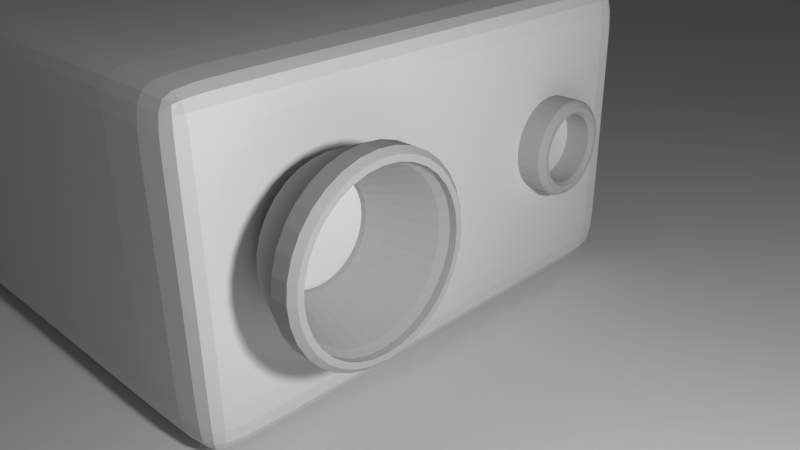 # Source: battery.blend  (saved by Blender 2.68.0; exported with 4.5.12 LTS)
import bpy
from mathutils import Matrix  # noqa: F401  (used for matrix-valued properties, if any)

bpy.ops.wm.read_factory_settings(use_empty=True)
scene = bpy.context.scene
scene.name = 'Scene'

# ---- collections
col_collection_1 = bpy.data.collections.new('Collection 1'); scene.collection.children.link(col_collection_1)

# ---- materials (node trees are filled in below, after node groups)
mat_battery = bpy.data.materials.new('battery')
mat_battery.alpha_threshold = 0.0
mat_battery.use_transparent_shadow = False
mat_battery.roughness = 0.5
mat_battery.line_color = (0.0, 0.0, 0.0, 1.0)
mat_kontakte = bpy.data.materials.new('kontakte')
mat_kontakte.alpha_threshold = 0.0
mat_kontakte.use_transparent_shadow = False
mat_kontakte.diffuse_color = (0.5071, 0.5071, 0.5071, 1.0)
mat_kontakte.roughness = 0.5
mat_kontakte.specular_intensity = 1.0
mat_kontakte.line_color = (0.0, 0.0, 0.0, 1.0)

# ---- material node trees

# ---- world
world_world = bpy.data.worlds.new('World'); scene.world = world_world
world_world.color = (0.05088, 0.05088, 0.05088)
world_world.use_sun_shadow = False
world_world.sun_shadow_jitter_overblur = 0.0
world_world.cycles.sampling_method = 'MANUAL'
world_world.cycles.sample_map_resolution = 256

# ---- cameras
cam_camera = bpy.data.cameras.new('Camera')
cam_camera.clip_end = 100.0
cam_camera.lens = 35.0
cam_camera.sensor_width = 32.0
cam_camera.sensor_height = 18.0
cam_camera.ortho_scale = 7.314
cam_camera.dof.focus_distance = 0.0
cam_camera.dof.aperture_fstop = 128.0

# ---- lights
light_lamp = bpy.data.lights.new('Lamp', 'POINT')
light_lamp.transmission_factor = 0.0
light_lamp.cutoff_distance = 30.0
light_lamp.energy = 100.0
light_lamp.shadow_buffer_clip_start = 1.001
light_lamp.shadow_soft_size = 0.1
light_lamp.shadow_maximum_resolution = 0.006
light_lamp.use_absolute_resolution = True
light_lamp.cycles.use_multiple_importance_sampling = False

# ---- meshes
me_plane = bpy.data.meshes.new('Plane')
me_plane.from_pydata([(1.0, -1.0, 0.0), (-1.0, -1.0, 0.0), (1.0, 1.0, 0.0), (-1.0, 1.0, 0.0)], [], [(1, 0, 2, 3)])
me_plane.use_remesh_preserve_volume = False
me_plane.use_remesh_preserve_attributes = False
me_plane.use_mirror_vertex_groups = False
me_plane.update()
me_cube = bpy.data.meshes.new('Cube')
me_cube.from_pydata([(-0.7798, -1.0, -0.9015), (-0.7798, 1.0, -0.9015), (0.7761, 1.0, -0.9015), (0.7761, -1.0, -0.9015), (-0.7798, -1.0, 0.902), (-0.7798, 1.0, 0.902), (0.7761, 1.0, 0.902), (0.7761, -1.0, 0.902), (-0.7798, -0.855, 0.902), (-0.7798, -0.855, -0.9015), (0.7761, -0.855, 0.902), (0.7761, -0.855, -0.9015), (0.6004, 1.0, 0.902), (0.6004, 1.0, -0.9015), (0.6004, -1.0, 0.902), (0.6004, -1.0, -0.9015), (0.6004, -0.855, -0.9015), (0.6004, -0.855, 0.902), (-0.7798, 0.8656, 0.902), (0.7761, 0.8656, -0.9015), (-0.7798, 0.8656, -0.9015), (0.7761, 0.8656, 0.902), (0.6004, 0.8656, -0.9015), (0.6004, 0.8656, 0.902), (-0.6341, 1.0, -0.9015), (-0.6341, -1.0, 0.902), (-0.6341, -0.855, 0.902), (-0.6341, 1.0, 0.902), (-0.6341, -1.0, -0.9015), (-0.6341, -0.855, -0.9015), (-0.6341, 0.8656, 0.902), (-0.6341, 0.8656, -0.9015), (-0.7798, 1.0, 0.5799), (-0.7798, -1.0, 0.5799), (0.7761, 1.0, 0.5799), (0.7761, -1.0, 0.5799), (-0.7798, -0.855, 0.5799), (0.7761, -0.855, 0.5799), (0.6004, 1.0, 0.5799), (0.6004, -1.0, 0.5799), (-0.7798, 0.8656, 0.5799), (0.7761, 0.8656, 0.5799), (-0.6341, -1.0, 0.5799), (-0.6341, 1.0, 0.5799), (-0.7798, 1.0, -0.5694), (0.7761, 1.0, -0.5694), (0.7761, -1.0, -0.5694), (-0.7798, -0.855, -0.5694), (0.7761, -0.855, -0.5694), (0.6004, 1.0, -0.5694), (0.6004, -1.0, -0.5694), (-0.7798, 0.8656, -0.5694), (0.7761, 0.8656, -0.5694), (-0.6341, -1.0, -0.5694), (-0.6341, 1.0, -0.5694), (-0.7798, -1.0, -0.5694)], [], [(51, 44, 1, 20), (49, 45, 2, 13), (48, 46, 3, 11), (53, 55, 0, 28), (22, 13, 2, 19), (30, 27, 5, 18), (55, 47, 9, 0), (52, 48, 11, 19), (15, 16, 11, 3), (25, 26, 8, 4), (54, 49, 13, 24), (46, 50, 15, 3), (31, 24, 13, 22), (21, 6, 12, 23), (28, 29, 16, 15), (7, 10, 17, 14), (47, 51, 20, 9), (16, 22, 19, 11), (26, 30, 18, 8), (45, 52, 19, 2), (29, 31, 22, 16), (10, 21, 23, 17), (50, 53, 28, 15), (23, 12, 27, 30), (14, 17, 26, 25), (44, 54, 24, 1), (20, 1, 24, 31), (0, 9, 29, 28), (17, 23, 30, 26), (9, 20, 31, 29), (18, 5, 32, 40), (12, 6, 34, 38), (10, 7, 35, 37), (25, 4, 33, 42), (4, 8, 36, 33), (21, 10, 37, 41), (27, 12, 38, 43), (7, 14, 39, 35), (8, 18, 40, 36), (6, 21, 41, 34), (14, 25, 42, 39), (5, 27, 43, 32), (40, 32, 44, 51), (38, 34, 45, 49), (37, 35, 46, 48), (42, 33, 55, 53), (33, 36, 47, 55), (41, 37, 48, 52), (43, 38, 49, 54), (35, 39, 50, 46), (36, 40, 51, 47), (34, 41, 52, 45), (39, 42, 53, 50), (32, 43, 54, 44)])
_uv = me_cube.uv_layers.new(name='UVMap')
_uv.uv.foreach_set('vector', [0.5243, 0.08642, 0.5243, 0.02233, 0.5653, 0.0218, 0.5654, 0.08589, 0.5665, 0.4287, 0.5816, 0.4288, 0.5816, 0.4535, 0.5664, 0.4534, 0.8556, 0.9199, 0.8557, 0.9909, 0.8236, 0.9915, 0.8236, 0.9204, 0.8898, 0.8036, 0.8898, 0.7949, 0.907, 0.7948, 0.907, 0.8036, 0.8398, 0.06629, 0.8397, -0.0006809, 0.8764, -0.001026, 0.8765, 0.06595, 0.3231, 0.06653, 0.323, 0.0002599, 0.3568, -2.335e-05, 0.3569, 0.06625, 0.525, 0.9758, 0.5249, 0.9067, 0.566, 0.9062, 0.566, 0.9753, 0.8552, 0.07686, 0.8556, 0.9199, 0.8236, 0.9204, 0.8231, 0.07741, 0.8407, 0.9957, 0.8407, 0.9235, 0.8773, 0.9232, 0.8774, 0.9954, 0.3241, 0.9862, 0.3241, 0.9147, 0.3578, 0.9144, 0.3579, 0.9859, 0.4599, 0.4284, 0.5665, 0.4287, 0.5664, 0.4534, 0.4598, 0.4531, 0.8901, 0.8883, 0.89, 0.8777, 0.9072, 0.8777, 0.9073, 0.8882, 0.5822, 0.06872, 0.5822, 0.001744, 0.8397, -0.0006809, 0.8398, 0.06629, -0.003667, 0.06927, -0.003741, 0.003001, 0.03698, 0.00266, 0.03705, 0.06893, 0.5832, 0.9982, 0.5831, 0.9259, 0.8407, 0.9235, 0.8407, 0.9957, -0.002635, 0.9889, -0.002715, 0.9175, 0.03801, 0.9171, 0.03809, 0.9886, 0.5249, 0.9067, 0.5243, 0.08642, 0.5654, 0.08589, 0.566, 0.9062, 0.8407, 0.9235, 0.8398, 0.06629, 0.8765, 0.06595, 0.8773, 0.9232, 0.3241, 0.9147, 0.3231, 0.06653, 0.3569, 0.06625, 0.3578, 0.9144, 0.8551, 0.01099, 0.8552, 0.07686, 0.8231, 0.07741, 0.8231, 0.01155, 0.5831, 0.9259, 0.5822, 0.06872, 0.8398, 0.06629, 0.8407, 0.9235, -0.002715, 0.9175, -0.003667, 0.06927, 0.03705, 0.06893, 0.03801, 0.9171, 0.89, 0.8777, 0.8898, 0.8036, 0.907, 0.8036, 0.9072, 0.8777, 0.03705, 0.06893, 0.03698, 0.00266, 0.323, 0.0002599, 0.3231, 0.06653, 0.03809, 0.9886, 0.03801, 0.9171, 0.3241, 0.9147, 0.3241, 0.9862, 0.4473, 0.4283, 0.4599, 0.4284, 0.4598, 0.4531, 0.4472, 0.4531, 0.5518, 0.06901, 0.5518, 0.00203, 0.5822, 0.001744, 0.5822, 0.06872, 0.5528, 0.9984, 0.5527, 0.9262, 0.5831, 0.9259, 0.5832, 0.9982, 0.03801, 0.9171, 0.03705, 0.06893, 0.3231, 0.06653, 0.3241, 0.9147, 0.5527, 0.9262, 0.5518, 0.06901, 0.5822, 0.06872, 0.5831, 0.9259, 0.3424, 0.08881, 0.3423, 0.02472, 0.3821, 0.0242, 0.3822, 0.08829, 0.5668, 0.3191, 0.582, 0.3191, 0.5819, 0.3431, 0.5667, 0.3431, 0.9977, 0.9174, 0.9978, 0.9885, 0.9667, 0.989, 0.9666, 0.918, 0.8136, 0.8038, 0.8136, 0.7951, 0.8302, 0.795, 0.8303, 0.8038, 0.343, 0.9782, 0.343, 0.9091, 0.3828, 0.9086, 0.3828, 0.9777, 0.9973, 0.07441, 0.9977, 0.9174, 0.9666, 0.918, 0.9662, 0.07495, 0.4602, 0.3188, 0.5668, 0.3191, 0.5667, 0.3431, 0.4601, 0.3428, 0.8138, 0.8885, 0.8138, 0.878, 0.8305, 0.8779, 0.8305, 0.8885, 0.343, 0.9091, 0.3424, 0.08881, 0.3822, 0.08829, 0.3828, 0.9086, 0.9972, 0.008542, 0.9973, 0.07441, 0.9662, 0.07495, 0.9661, 0.009079, 0.8138, 0.878, 0.8136, 0.8038, 0.8303, 0.8038, 0.8305, 0.8779, 0.4476, 0.3187, 0.4602, 0.3188, 0.4601, 0.3428, 0.4475, 0.3427, 0.3822, 0.08829, 0.3821, 0.0242, 0.5243, 0.02233, 0.5243, 0.08642, 0.5667, 0.3431, 0.5819, 0.3431, 0.5816, 0.4288, 0.5665, 0.4287, 0.9666, 0.918, 0.9667, 0.989, 0.8557, 0.9909, 0.8556, 0.9199, 0.8303, 0.8038, 0.8302, 0.795, 0.8898, 0.7949, 0.8898, 0.8036, 0.3828, 0.9777, 0.3828, 0.9086, 0.5249, 0.9067, 0.525, 0.9758, 0.9662, 0.07495, 0.9666, 0.918, 0.8556, 0.9199, 0.8552, 0.07686, 0.4601, 0.3428, 0.5667, 0.3431, 0.5665, 0.4287, 0.4599, 0.4284, 0.8305, 0.8885, 0.8305, 0.8779, 0.89, 0.8777, 0.8901, 0.8883, 0.3828, 0.9086, 0.3822, 0.08829, 0.5243, 0.08642, 0.5249, 0.9067, 0.9661, 0.009079, 0.9662, 0.07495, 0.8552, 0.07686, 0.8551, 0.01099, 0.8305, 0.8779, 0.8303, 0.8038, 0.8898, 0.8036, 0.89, 0.8777, 0.4475, 0.3427, 0.4601, 0.3428, 0.4599, 0.4284, 0.4473, 0.4283])
me_cube.materials.append(mat_battery)
me_cube.use_remesh_preserve_volume = False
me_cube.use_remesh_preserve_attributes = False
me_cube.use_mirror_vertex_groups = False
me_cube.update()
me_cube_002 = bpy.data.meshes.new('Cube.002')
me_cube_002.from_pydata([(-0.4105, -1.095, 0.7221), (-0.4504, -1.095, 0.726), (-0.4504, -1.063, 0.6957), (-0.4164, -1.063, 0.6923), (-0.3837, -1.063, 0.6824), (-0.3536, -1.063, 0.6663), (-0.3272, -1.063, 0.6446), (-0.3055, -1.063, 0.6182), (-0.2894, -1.063, 0.5881), (-0.2795, -1.063, 0.5554), (-0.2761, -1.063, 0.5214), (-0.2795, -1.063, 0.4874), (-0.2894, -1.063, 0.4547), (-0.3055, -1.063, 0.4245), (-0.3272, -1.063, 0.3981), (-0.3536, -1.063, 0.3764), (-0.3837, -1.063, 0.3603), (-0.4164, -1.063, 0.3504), (-0.4504, -1.063, 0.3471), (-0.4844, -1.063, 0.3504), (-0.5171, -1.063, 0.3603), (-0.5473, -1.063, 0.3764), (-0.5737, -1.063, 0.3981), (-0.5953, -1.063, 0.4245), (-0.6115, -1.063, 0.4547), (-0.6214, -1.063, 0.4874), (-0.6247, -1.063, 0.5214), (-0.6214, -1.063, 0.5554), (-0.6115, -1.063, 0.5881), (-0.5953, -1.063, 0.6182), (-0.5737, -1.063, 0.6446), (-0.5473, -1.063, 0.6663), (-0.5171, -1.063, 0.6824), (-0.4844, -1.063, 0.6923), (-0.3721, -1.095, 0.7104), (-0.3367, -1.095, 0.6915), (-0.3057, -1.095, 0.6661), (-0.2803, -1.095, 0.635), (-0.2614, -1.095, 0.5997), (-0.2497, -1.095, 0.5613), (-0.2458, -1.095, 0.5214), (-0.2497, -1.095, 0.4814), (-0.2614, -1.095, 0.4431), (-0.2803, -1.095, 0.4077), (-0.3057, -1.095, 0.3767), (-0.3367, -1.095, 0.3512), (-0.3721, -1.095, 0.3323), (-0.4105, -1.095, 0.3207), (-0.4504, -1.095, 0.3167), (-0.4903, -1.095, 0.3207), (-0.5287, -1.095, 0.3323), (-0.5641, -1.095, 0.3512), (-0.5951, -1.095, 0.3767), (-0.6206, -1.095, 0.4077), (-0.6395, -1.095, 0.4431), (-0.6511, -1.095, 0.4814), (-0.655, -1.095, 0.5214), (-0.6511, -1.095, 0.5613), (-0.6395, -1.095, 0.5997), (-0.6206, -1.095, 0.635), (-0.5951, -1.095, 0.6661), (-0.5641, -1.095, 0.6915), (-0.5287, -1.095, 0.7104), (-0.4903, -1.095, 0.7221), (-0.4015, -1.204, 0.7675), (-0.4504, -1.204, 0.7723), (-0.3544, -1.204, 0.7532), (-0.311, -1.204, 0.73), (-0.273, -1.204, 0.6988), (-0.2417, -1.204, 0.6608), (-0.2186, -1.204, 0.6174), (-0.2043, -1.204, 0.5703), (-0.1994, -1.204, 0.5214), (-0.2043, -1.204, 0.4724), (-0.2186, -1.204, 0.4253), (-0.2417, -1.204, 0.3819), (-0.273, -1.204, 0.3439), (-0.311, -1.204, 0.3127), (-0.3544, -1.204, 0.2895), (-0.4015, -1.204, 0.2752), (-0.4504, -1.204, 0.2704), (-0.4994, -1.204, 0.2752), (-0.5465, -1.204, 0.2895), (-0.5899, -1.204, 0.3127), (-0.6279, -1.204, 0.3439), (-0.6591, -1.204, 0.3819), (-0.6823, -1.204, 0.4253), (-0.6966, -1.204, 0.4724), (-0.7014, -1.204, 0.5214), (-0.6966, -1.204, 0.5703), (-0.6823, -1.204, 0.6174), (-0.6591, -1.204, 0.6608), (-0.6279, -1.204, 0.6988), (-0.5899, -1.204, 0.73), (-0.5465, -1.204, 0.7532), (-0.4994, -1.204, 0.7675), (-0.4015, -1.251, 0.7675), (-0.4504, -1.251, 0.7723), (-0.3544, -1.251, 0.7532), (-0.311, -1.251, 0.73), (-0.273, -1.251, 0.6988), (-0.2417, -1.251, 0.6608), (-0.2186, -1.251, 0.6174), (-0.2043, -1.251, 0.5703), (-0.1994, -1.251, 0.5214), (-0.2043, -1.251, 0.4724), (-0.2186, -1.251, 0.4253), (-0.2417, -1.251, 0.3819), (-0.273, -1.251, 0.3439), (-0.311, -1.251, 0.3127), (-0.3544, -1.251, 0.2895), (-0.4015, -1.251, 0.2752), (-0.4504, -1.251, 0.2704), (-0.4994, -1.251, 0.2752), (-0.5465, -1.251, 0.2895), (-0.5899, -1.251, 0.3127), (-0.6279, -1.251, 0.3439), (-0.6591, -1.251, 0.3819), (-0.6823, -1.251, 0.4253), (-0.6966, -1.251, 0.4724), (-0.7014, -1.251, 0.5214), (-0.6966, -1.251, 0.5703), (-0.6823, -1.251, 0.6174), (-0.6591, -1.251, 0.6608), (-0.6279, -1.251, 0.6988), (-0.5899, -1.251, 0.73), (-0.5465, -1.251, 0.7532), (-0.4994, -1.251, 0.7675), (-0.4043, -1.266, 0.753), (-0.4504, -1.266, 0.7576), (-0.36, -1.266, 0.7396), (-0.3192, -1.266, 0.7178), (-0.2834, -1.266, 0.6884), (-0.254, -1.266, 0.6526), (-0.2322, -1.266, 0.6118), (-0.2188, -1.266, 0.5674), (-0.2142, -1.266, 0.5214), (-0.2188, -1.266, 0.4753), (-0.2322, -1.266, 0.431), (-0.254, -1.266, 0.3901), (-0.2834, -1.266, 0.3544), (-0.3192, -1.266, 0.325), (-0.36, -1.266, 0.3032), (-0.4043, -1.266, 0.2897), (-0.4504, -1.266, 0.2852), (-0.4965, -1.266, 0.2897), (-0.5408, -1.266, 0.3032), (-0.5816, -1.266, 0.325), (-0.6174, -1.266, 0.3544), (-0.6468, -1.266, 0.3901), (-0.6686, -1.266, 0.431), (-0.6821, -1.266, 0.4753), (-0.6866, -1.266, 0.5214), (-0.6821, -1.266, 0.5674), (-0.6686, -1.266, 0.6118), (-0.6468, -1.266, 0.6526), (-0.6174, -1.266, 0.6884), (-0.5816, -1.266, 0.7178), (-0.5408, -1.266, 0.7396), (-0.4965, -1.266, 0.753), (-0.4075, -1.266, 0.7369), (-0.4504, -1.266, 0.7411), (-0.3663, -1.266, 0.7244), (-0.3283, -1.266, 0.7041), (-0.295, -1.266, 0.6768), (-0.2677, -1.266, 0.6435), (-0.2474, -1.266, 0.6055), (-0.2349, -1.266, 0.5642), (-0.2306, -1.266, 0.5214), (-0.2349, -1.266, 0.4785), (-0.2474, -1.266, 0.4373), (-0.2677, -1.266, 0.3993), (-0.295, -1.266, 0.366), (-0.3283, -1.266, 0.3386), (-0.3663, -1.266, 0.3183), (-0.4075, -1.266, 0.3058), (-0.4504, -1.266, 0.3016), (-0.4933, -1.266, 0.3058), (-0.5345, -1.266, 0.3183), (-0.5725, -1.266, 0.3386), (-0.6058, -1.266, 0.366), (-0.6332, -1.266, 0.3993), (-0.6535, -1.266, 0.4373), (-0.666, -1.266, 0.4785), (-0.6702, -1.266, 0.5214), (-0.666, -1.266, 0.5642), (-0.6535, -1.266, 0.6055), (-0.6332, -1.266, 0.6435), (-0.6058, -1.266, 0.6768), (-0.5725, -1.266, 0.7041), (-0.5345, -1.266, 0.7244), (-0.4933, -1.266, 0.7369), (-0.4075, -1.246, 0.7369), (-0.4504, -1.246, 0.7411), (-0.3663, -1.246, 0.7244), (-0.3283, -1.246, 0.7041), (-0.295, -1.246, 0.6768), (-0.2677, -1.246, 0.6435), (-0.2474, -1.246, 0.6055), (-0.2349, -1.246, 0.5642), (-0.2306, -1.246, 0.5214), (-0.2349, -1.246, 0.4785), (-0.2474, -1.246, 0.4373), (-0.2677, -1.246, 0.3993), (-0.295, -1.246, 0.366), (-0.3283, -1.246, 0.3386), (-0.3663, -1.246, 0.3183), (-0.4075, -1.246, 0.3058), (-0.4504, -1.246, 0.3016), (-0.4933, -1.246, 0.3058), (-0.5345, -1.246, 0.3183), (-0.5725, -1.246, 0.3386), (-0.6058, -1.246, 0.366), (-0.6332, -1.246, 0.3993), (-0.6535, -1.246, 0.4373), (-0.666, -1.246, 0.4785), (-0.6702, -1.246, 0.5214), (-0.666, -1.246, 0.5642), (-0.6535, -1.246, 0.6055), (-0.6332, -1.246, 0.6435), (-0.6058, -1.246, 0.6768), (-0.5725, -1.246, 0.7041), (-0.5345, -1.246, 0.7244), (-0.4933, -1.246, 0.7369), (-0.41, -1.225, 0.7244), (-0.4504, -1.225, 0.7284), (-0.3712, -1.225, 0.7126), (-0.3354, -1.225, 0.6935), (-0.304, -1.225, 0.6677), (-0.2783, -1.225, 0.6364), (-0.2592, -1.225, 0.6006), (-0.2474, -1.225, 0.5618), (-0.2434, -1.225, 0.5214), (-0.2474, -1.225, 0.481), (-0.2592, -1.225, 0.4421), (-0.2783, -1.225, 0.4064), (-0.304, -1.225, 0.375), (-0.3354, -1.225, 0.3492), (-0.3712, -1.225, 0.3301), (-0.41, -1.225, 0.3183), (-0.4504, -1.225, 0.3144), (-0.4908, -1.225, 0.3183), (-0.5296, -1.225, 0.3301), (-0.5654, -1.225, 0.3492), (-0.5968, -1.225, 0.375), (-0.6225, -1.225, 0.4064), (-0.6417, -1.225, 0.4421), (-0.6535, -1.225, 0.481), (-0.6574, -1.225, 0.5214), (-0.6535, -1.225, 0.5618), (-0.6417, -1.225, 0.6006), (-0.6225, -1.225, 0.6364), (-0.5968, -1.225, 0.6677), (-0.5654, -1.225, 0.6935), (-0.5296, -1.225, 0.7126), (-0.4908, -1.225, 0.7244), (-0.4163, -1.141, 0.693), (-0.4504, -1.141, 0.6963), (-0.3835, -1.141, 0.683), (-0.3532, -1.141, 0.6668), (-0.3267, -1.141, 0.6451), (-0.3049, -1.141, 0.6186), (-0.2888, -1.141, 0.5883), (-0.2788, -1.141, 0.5555), (-0.2755, -1.141, 0.5214), (-0.2788, -1.141, 0.4872), (-0.2888, -1.141, 0.4544), (-0.3049, -1.141, 0.4242), (-0.3267, -1.141, 0.3976), (-0.3532, -1.141, 0.3759), (-0.3835, -1.141, 0.3597), (-0.4163, -1.141, 0.3498), (-0.4504, -1.141, 0.3464), (-0.4846, -1.141, 0.3498), (-0.5174, -1.141, 0.3597), (-0.5476, -1.141, 0.3759), (-0.5741, -1.141, 0.3976), (-0.5959, -1.141, 0.4242), (-0.6121, -1.141, 0.4544), (-0.622, -1.141, 0.4872), (-0.6254, -1.141, 0.5214), (-0.622, -1.141, 0.5555), (-0.6121, -1.141, 0.5883), (-0.5959, -1.141, 0.6186), (-0.5741, -1.141, 0.6451), (-0.5476, -1.141, 0.6668), (-0.5174, -1.141, 0.683), (-0.4846, -1.141, 0.693), (-0.4228, -1.054, 0.6603), (-0.4504, -1.054, 0.663), (-0.3962, -1.054, 0.6523), (-0.3717, -1.054, 0.6392), (-0.3502, -1.054, 0.6215), (-0.3326, -1.054, 0.6001), (-0.3195, -1.054, 0.5756), (-0.3115, -1.054, 0.549), (-0.3087, -1.054, 0.5214), (-0.3115, -1.054, 0.4937), (-0.3195, -1.054, 0.4671), (-0.3326, -1.054, 0.4427), (-0.3502, -1.054, 0.4212), (-0.3717, -1.054, 0.4036), (-0.3962, -1.054, 0.3905), (-0.4228, -1.054, 0.3824), (-0.4504, -1.054, 0.3797), (-0.4781, -1.054, 0.3824), (-0.5046, -1.054, 0.3905), (-0.5291, -1.054, 0.4036), (-0.5506, -1.054, 0.4212), (-0.5682, -1.054, 0.4427), (-0.5813, -1.054, 0.4671), (-0.5894, -1.054, 0.4937), (-0.5921, -1.054, 0.5214), (-0.5894, -1.054, 0.549), (-0.5813, -1.054, 0.5756), (-0.5682, -1.054, 0.6001), (-0.5506, -1.054, 0.6215), (-0.5291, -1.054, 0.6392), (-0.5046, -1.054, 0.6523), (-0.4781, -1.054, 0.6603), (-0.4228, -1.003, 0.6603), (-0.4504, -1.003, 0.663), (-0.3962, -1.003, 0.6523), (-0.3717, -1.003, 0.6392), (-0.3502, -1.003, 0.6215), (-0.3326, -1.003, 0.6001), (-0.3195, -1.003, 0.5756), (-0.3115, -1.003, 0.549), (-0.3087, -1.003, 0.5214), (-0.3115, -1.003, 0.4937), (-0.3195, -1.003, 0.4671), (-0.3326, -1.003, 0.4427), (-0.3502, -1.003, 0.4212), (-0.3717, -1.003, 0.4036), (-0.3962, -1.003, 0.3905), (-0.4228, -1.003, 0.3824), (-0.4504, -1.003, 0.3797), (-0.4781, -1.003, 0.3824), (-0.5046, -1.003, 0.3905), (-0.5291, -1.003, 0.4036), (-0.5506, -1.003, 0.4212), (-0.5682, -1.003, 0.4427), (-0.5813, -1.003, 0.4671), (-0.5894, -1.003, 0.4937), (-0.5921, -1.003, 0.5214), (-0.5894, -1.003, 0.549), (-0.5813, -1.003, 0.5756), (-0.5682, -1.003, 0.6001), (-0.5506, -1.003, 0.6215), (-0.5291, -1.003, 0.6392), (-0.5046, -1.003, 0.6523), (-0.4781, -1.003, 0.6603), (0.4494, -1.017, 0.6317), (0.4225, -1.017, 0.6343), (0.4225, -1.017, 0.6867), (0.4597, -1.017, 0.683), (0.4954, -1.017, 0.6722), (0.5283, -1.017, 0.6546), (0.5571, -1.017, 0.6309), (0.5808, -1.017, 0.6021), (0.5984, -1.017, 0.5691), (0.6092, -1.017, 0.5334), (0.6129, -1.017, 0.4963), (0.6092, -1.017, 0.4592), (0.5984, -1.017, 0.4235), (0.5808, -1.017, 0.3906), (0.5571, -1.017, 0.3617), (0.5283, -1.017, 0.338), (0.4954, -1.017, 0.3204), (0.4597, -1.017, 0.3096), (0.4225, -1.017, 0.306), (0.3854, -1.017, 0.3096), (0.3497, -1.017, 0.3204), (0.3168, -1.017, 0.338), (0.2879, -1.017, 0.3617), (0.2643, -1.017, 0.3906), (0.2467, -1.017, 0.4235), (0.2358, -1.017, 0.4592), (0.2322, -1.017, 0.4963), (0.2358, -1.017, 0.5334), (0.2467, -1.017, 0.5691), (0.2643, -1.017, 0.6021), (0.2879, -1.017, 0.6309), (0.3168, -1.017, 0.6546), (0.3497, -1.017, 0.6722), (0.3854, -1.017, 0.683), (0.4753, -1.017, 0.6238), (0.4992, -1.017, 0.6111), (0.5201, -1.017, 0.5939), (0.5373, -1.017, 0.573), (0.55, -1.017, 0.5491), (0.5579, -1.017, 0.5232), (0.5605, -1.017, 0.4963), (0.5579, -1.017, 0.4694), (0.55, -1.017, 0.4435), (0.5373, -1.017, 0.4196), (0.5201, -1.017, 0.3987), (0.4992, -1.017, 0.3815), (0.4753, -1.017, 0.3688), (0.4494, -1.017, 0.3609), (0.4225, -1.017, 0.3583), (0.3956, -1.017, 0.3609), (0.3697, -1.017, 0.3688), (0.3458, -1.017, 0.3815), (0.3249, -1.017, 0.3987), (0.3078, -1.017, 0.4196), (0.295, -1.017, 0.4435), (0.2872, -1.017, 0.4694), (0.2845, -1.017, 0.4963), (0.2872, -1.017, 0.5232), (0.295, -1.017, 0.5491), (0.3078, -1.017, 0.573), (0.3249, -1.017, 0.5939), (0.3458, -1.017, 0.6111), (0.3697, -1.017, 0.6238), (0.3956, -1.017, 0.6317), (0.4494, -1.107, 0.6317), (0.4225, -1.107, 0.6343), (0.4753, -1.107, 0.6238), (0.4992, -1.107, 0.6111), (0.5201, -1.107, 0.5939), (0.5373, -1.107, 0.573), (0.55, -1.107, 0.5491), (0.5579, -1.107, 0.5232), (0.5605, -1.107, 0.4963), (0.5579, -1.107, 0.4694), (0.55, -1.107, 0.4435), (0.5373, -1.107, 0.4196), (0.5201, -1.107, 0.3987), (0.4992, -1.107, 0.3815), (0.4753, -1.107, 0.3688), (0.4494, -1.107, 0.3609), (0.4225, -1.107, 0.3583), (0.3956, -1.107, 0.3609), (0.3697, -1.107, 0.3688), (0.3458, -1.107, 0.3815), (0.3249, -1.107, 0.3987), (0.3078, -1.107, 0.4196), (0.295, -1.107, 0.4435), (0.2872, -1.107, 0.4694), (0.2845, -1.107, 0.4963), (0.2872, -1.107, 0.5232), (0.295, -1.107, 0.5491), (0.3078, -1.107, 0.573), (0.3249, -1.107, 0.5939), (0.3458, -1.107, 0.6111), (0.3697, -1.107, 0.6238), (0.3956, -1.107, 0.6317), (0.4485, -1.114, 0.6268), (0.4225, -1.114, 0.6293), (0.4734, -1.114, 0.6192), (0.4964, -1.114, 0.6069), (0.5166, -1.114, 0.5904), (0.5331, -1.114, 0.5702), (0.5454, -1.114, 0.5472), (0.553, -1.114, 0.5223), (0.5555, -1.114, 0.4963), (0.553, -1.114, 0.4704), (0.5454, -1.114, 0.4454), (0.5331, -1.114, 0.4224), (0.5166, -1.114, 0.4023), (0.4964, -1.114, 0.3857), (0.4734, -1.114, 0.3734), (0.4485, -1.114, 0.3659), (0.4225, -1.114, 0.3633), (0.3966, -1.114, 0.3659), (0.3716, -1.114, 0.3734), (0.3486, -1.114, 0.3857), (0.3285, -1.114, 0.4023), (0.3119, -1.114, 0.4224), (0.2996, -1.114, 0.4454), (0.2921, -1.114, 0.4704), (0.2895, -1.114, 0.4963), (0.2921, -1.114, 0.5223), (0.2996, -1.114, 0.5472), (0.3119, -1.114, 0.5702), (0.3285, -1.114, 0.5904), (0.3486, -1.114, 0.6069), (0.3716, -1.114, 0.6192), (0.3966, -1.114, 0.6268), (0.4461, -1.121, 0.6148), (0.4225, -1.121, 0.6172), (0.4688, -1.121, 0.608), (0.4897, -1.121, 0.5968), (0.508, -1.121, 0.5818), (0.523, -1.121, 0.5634), (0.5342, -1.121, 0.5426), (0.541, -1.121, 0.5199), (0.5434, -1.121, 0.4963), (0.541, -1.121, 0.4727), (0.5342, -1.121, 0.4501), (0.523, -1.121, 0.4292), (0.508, -1.121, 0.4109), (0.4897, -1.121, 0.3958), (0.4688, -1.121, 0.3847), (0.4461, -1.121, 0.3778), (0.4225, -1.121, 0.3755), (0.3989, -1.121, 0.3778), (0.3763, -1.121, 0.3847), (0.3554, -1.121, 0.3958), (0.3371, -1.121, 0.4109), (0.322, -1.121, 0.4292), (0.3109, -1.121, 0.4501), (0.304, -1.121, 0.4727), (0.3017, -1.121, 0.4963), (0.304, -1.121, 0.5199), (0.3109, -1.121, 0.5426), (0.322, -1.121, 0.5634), (0.3371, -1.121, 0.5818), (0.3554, -1.121, 0.5968), (0.3763, -1.121, 0.608), (0.3989, -1.121, 0.6148), (0.4435, -1.121, 0.6019), (0.4225, -1.121, 0.604), (0.4637, -1.121, 0.5958), (0.4823, -1.121, 0.5858), (0.4986, -1.121, 0.5724), (0.512, -1.121, 0.5561), (0.522, -1.121, 0.5375), (0.5281, -1.121, 0.5173), (0.5302, -1.121, 0.4963), (0.5281, -1.121, 0.4753), (0.522, -1.121, 0.4551), (0.512, -1.121, 0.4365), (0.4986, -1.121, 0.4202), (0.4823, -1.121, 0.4068), (0.4637, -1.121, 0.3969), (0.4435, -1.121, 0.3907), (0.4225, -1.121, 0.3887), (0.4015, -1.121, 0.3907), (0.3813, -1.121, 0.3969), (0.3627, -1.121, 0.4068), (0.3464, -1.121, 0.4202), (0.333, -1.121, 0.4365), (0.3231, -1.121, 0.4551), (0.3169, -1.121, 0.4753), (0.3149, -1.121, 0.4963), (0.3169, -1.121, 0.5173), (0.3231, -1.121, 0.5375), (0.333, -1.121, 0.5561), (0.3464, -1.121, 0.5724), (0.3627, -1.121, 0.5858), (0.3813, -1.121, 0.5958), (0.4015, -1.121, 0.6019), (0.4417, -1.11, 0.5929), (0.4225, -1.11, 0.5948), (0.4602, -1.11, 0.5873), (0.4772, -1.11, 0.5782), (0.4922, -1.11, 0.566), (0.5044, -1.11, 0.551), (0.5135, -1.11, 0.534), (0.5191, -1.11, 0.5155), (0.521, -1.11, 0.4963), (0.5191, -1.11, 0.4771), (0.5135, -1.11, 0.4586), (0.5044, -1.11, 0.4416), (0.4922, -1.11, 0.4267), (0.4772, -1.11, 0.4144), (0.4602, -1.11, 0.4053), (0.4417, -1.11, 0.3997), (0.4225, -1.11, 0.3978), (0.4033, -1.11, 0.3997), (0.3848, -1.11, 0.4053), (0.3678, -1.11, 0.4144), (0.3529, -1.11, 0.4267), (0.3406, -1.11, 0.4416), (0.3315, -1.11, 0.4586), (0.3259, -1.11, 0.4771), (0.324, -1.11, 0.4963), (0.3259, -1.11, 0.5155), (0.3315, -1.11, 0.534), (0.3406, -1.11, 0.551), (0.3529, -1.11, 0.566), (0.3678, -1.11, 0.5782), (0.3848, -1.11, 0.5873), (0.4033, -1.11, 0.5929), (0.4417, -1.024, 0.5929), (0.4225, -1.024, 0.5948), (0.4602, -1.024, 0.5873), (0.4772, -1.024, 0.5782), (0.4922, -1.024, 0.566), (0.5044, -1.024, 0.551), (0.5135, -1.024, 0.534), (0.5191, -1.024, 0.5155), (0.521, -1.024, 0.4963), (0.5191, -1.024, 0.4771), (0.5135, -1.024, 0.4586), (0.5044, -1.024, 0.4416), (0.4922, -1.024, 0.4267), (0.4772, -1.024, 0.4144), (0.4602, -1.024, 0.4053), (0.4417, -1.024, 0.3997), (0.4225, -1.024, 0.3978), (0.4033, -1.024, 0.3997), (0.3848, -1.024, 0.4053), (0.3678, -1.024, 0.4144), (0.3529, -1.024, 0.4267), (0.3406, -1.024, 0.4416), (0.3315, -1.024, 0.4586), (0.3259, -1.024, 0.4771), (0.324, -1.024, 0.4963), (0.3259, -1.024, 0.5155), (0.3315, -1.024, 0.534), (0.3406, -1.024, 0.551), (0.3529, -1.024, 0.566), (0.3678, -1.024, 0.5782), (0.3848, -1.024, 0.5873), (0.4033, -1.024, 0.5929)], [], [(43, 42, 74, 75), (21, 20, 50, 51), (36, 35, 67, 68), (14, 13, 43, 44), (61, 60, 92, 93), (10, 9, 39, 40), (54, 53, 85, 86), (17, 16, 46, 47), (47, 46, 78, 79), (24, 23, 53, 54), (40, 39, 71, 72), (31, 30, 60, 61), (0, 1, 65, 64), (6, 5, 35, 36), (58, 57, 89, 90), (13, 12, 42, 43), (51, 50, 82, 83), (20, 19, 49, 50), (44, 43, 75, 76), (27, 26, 56, 57), (37, 36, 68, 69), (9, 8, 38, 39), (62, 61, 93, 94), (16, 15, 45, 46), (55, 54, 86, 87), (3, 2, 1, 0), (48, 47, 79, 80), (23, 22, 52, 53), (41, 40, 72, 73), (30, 29, 59, 60), (34, 0, 64, 66), (5, 4, 34, 35), (59, 58, 90, 91), (12, 11, 41, 42), (52, 51, 83, 84), (19, 18, 48, 49), (45, 44, 76, 77), (26, 25, 55, 56), (38, 37, 69, 70), (33, 32, 62, 63), (63, 62, 94, 95), (2, 33, 63, 1), (56, 55, 87, 88), (8, 7, 37, 38), (49, 48, 80, 81), (15, 14, 44, 45), (42, 41, 73, 74), (22, 21, 51, 52), (35, 34, 66, 67), (29, 28, 58, 59), (60, 59, 91, 92), (4, 3, 0, 34), (53, 52, 84, 85), (11, 10, 40, 41), (46, 45, 77, 78), (18, 17, 47, 48), (67, 66, 98, 99), (25, 24, 54, 55), (7, 6, 36, 37), (39, 38, 70, 71), (32, 31, 61, 62), (1, 63, 95, 65), (28, 27, 57, 58), (50, 49, 81, 82), (57, 56, 88, 89), (97, 127, 159, 129), (70, 69, 101, 102), (73, 72, 104, 105), (76, 75, 107, 108), (79, 78, 110, 111), (82, 81, 113, 114), (85, 84, 116, 117), (88, 87, 119, 120), (91, 90, 122, 123), (94, 93, 125, 126), (64, 65, 97, 96), (68, 67, 99, 100), (71, 70, 102, 103), (74, 73, 105, 106), (77, 76, 108, 109), (80, 79, 111, 112), (83, 82, 114, 115), (86, 85, 117, 118), (89, 88, 120, 121), (92, 91, 123, 124), (95, 94, 126, 127), (66, 64, 96, 98), (69, 68, 100, 101), (72, 71, 103, 104), (75, 74, 106, 107), (78, 77, 109, 110), (81, 80, 112, 113), (84, 83, 115, 116), (87, 86, 118, 119), (90, 89, 121, 122), (93, 92, 124, 125), (65, 95, 127, 97), (157, 156, 188, 189), (99, 98, 130, 131), (102, 101, 133, 134), (105, 104, 136, 137), (108, 107, 139, 140), (111, 110, 142, 143), (114, 113, 145, 146), (117, 116, 148, 149), (120, 119, 151, 152), (123, 122, 154, 155), (126, 125, 157, 158), (96, 97, 129, 128), (100, 99, 131, 132), (103, 102, 134, 135), (106, 105, 137, 138), (109, 108, 140, 141), (112, 111, 143, 144), (115, 114, 146, 147), (118, 117, 149, 150), (121, 120, 152, 153), (124, 123, 155, 156), (127, 126, 158, 159), (98, 96, 128, 130), (101, 100, 132, 133), (104, 103, 135, 136), (107, 106, 138, 139), (110, 109, 141, 142), (113, 112, 144, 145), (116, 115, 147, 148), (119, 118, 150, 151), (122, 121, 153, 154), (125, 124, 156, 157), (186, 185, 217, 218), (129, 159, 191, 161), (131, 130, 162, 163), (134, 133, 165, 166), (137, 136, 168, 169), (140, 139, 171, 172), (143, 142, 174, 175), (146, 145, 177, 178), (149, 148, 180, 181), (152, 151, 183, 184), (155, 154, 186, 187), (158, 157, 189, 190), (128, 129, 161, 160), (132, 131, 163, 164), (135, 134, 166, 167), (138, 137, 169, 170), (141, 140, 172, 173), (144, 143, 175, 176), (147, 146, 178, 179), (150, 149, 181, 182), (153, 152, 184, 185), (156, 155, 187, 188), (159, 158, 190, 191), (130, 128, 160, 162), (133, 132, 164, 165), (136, 135, 167, 168), (139, 138, 170, 171), (142, 141, 173, 174), (145, 144, 176, 177), (148, 147, 179, 180), (151, 150, 182, 183), (154, 153, 185, 186), (215, 214, 246, 247), (189, 188, 220, 221), (161, 191, 223, 193), (163, 162, 194, 195), (166, 165, 197, 198), (169, 168, 200, 201), (172, 171, 203, 204), (175, 174, 206, 207), (178, 177, 209, 210), (181, 180, 212, 213), (184, 183, 215, 216), (187, 186, 218, 219), (190, 189, 221, 222), (160, 161, 193, 192), (164, 163, 195, 196), (167, 166, 198, 199), (170, 169, 201, 202), (173, 172, 204, 205), (176, 175, 207, 208), (179, 178, 210, 211), (182, 181, 213, 214), (185, 184, 216, 217), (188, 187, 219, 220), (191, 190, 222, 223), (162, 160, 192, 194), (165, 164, 196, 197), (168, 167, 199, 200), (171, 170, 202, 203), (174, 173, 205, 206), (177, 176, 208, 209), (180, 179, 211, 212), (183, 182, 214, 215), (244, 243, 275, 276), (218, 217, 249, 250), (221, 220, 252, 253), (193, 223, 255, 225), (195, 194, 226, 227), (198, 197, 229, 230), (201, 200, 232, 233), (204, 203, 235, 236), (207, 206, 238, 239), (210, 209, 241, 242), (213, 212, 244, 245), (216, 215, 247, 248), (219, 218, 250, 251), (222, 221, 253, 254), (192, 193, 225, 224), (196, 195, 227, 228), (199, 198, 230, 231), (202, 201, 233, 234), (205, 204, 236, 237), (208, 207, 239, 240), (211, 210, 242, 243), (214, 213, 245, 246), (217, 216, 248, 249), (220, 219, 251, 252), (223, 222, 254, 255), (194, 192, 224, 226), (197, 196, 228, 229), (200, 199, 231, 232), (203, 202, 234, 235), (206, 205, 237, 238), (209, 208, 240, 241), (212, 211, 243, 244), (273, 272, 304, 305), (247, 246, 278, 279), (250, 249, 281, 282), (253, 252, 284, 285), (225, 255, 287, 257), (227, 226, 258, 259), (230, 229, 261, 262), (233, 232, 264, 265), (236, 235, 267, 268), (239, 238, 270, 271), (242, 241, 273, 274), (245, 244, 276, 277), (248, 247, 279, 280), (251, 250, 282, 283), (254, 253, 285, 286), (224, 225, 257, 256), (228, 227, 259, 260), (231, 230, 262, 263), (234, 233, 265, 266), (237, 236, 268, 269), (240, 239, 271, 272), (243, 242, 274, 275), (246, 245, 277, 278), (249, 248, 280, 281), (252, 251, 283, 284), (255, 254, 286, 287), (226, 224, 256, 258), (229, 228, 260, 261), (232, 231, 263, 264), (235, 234, 266, 267), (238, 237, 269, 270), (241, 240, 272, 273), (302, 301, 333, 334), (276, 275, 307, 308), (279, 278, 310, 311), (282, 281, 313, 314), (285, 284, 316, 317), (257, 287, 319, 289), (259, 258, 290, 291), (262, 261, 293, 294), (265, 264, 296, 297), (268, 267, 299, 300), (271, 270, 302, 303), (274, 273, 305, 306), (277, 276, 308, 309), (280, 279, 311, 312), (283, 282, 314, 315), (286, 285, 317, 318), (256, 257, 289, 288), (260, 259, 291, 292), (263, 262, 294, 295), (266, 265, 297, 298), (269, 268, 300, 301), (272, 271, 303, 304), (275, 274, 306, 307), (278, 277, 309, 310), (281, 280, 312, 313), (284, 283, 315, 316), (287, 286, 318, 319), (258, 256, 288, 290), (261, 260, 292, 293), (264, 263, 295, 296), (267, 266, 298, 299), (270, 269, 301, 302), (305, 304, 336, 337), (308, 307, 339, 340), (311, 310, 342, 343), (314, 313, 345, 346), (317, 316, 348, 349), (289, 319, 351, 321), (291, 290, 322, 323), (294, 293, 325, 326), (297, 296, 328, 329), (300, 299, 331, 332), (303, 302, 334, 335), (306, 305, 337, 338), (309, 308, 340, 341), (312, 311, 343, 344), (315, 314, 346, 347), (318, 317, 349, 350), (288, 289, 321, 320), (292, 291, 323, 324), (295, 294, 326, 327), (298, 297, 329, 330), (301, 300, 332, 333), (304, 303, 335, 336), (307, 306, 338, 339), (310, 309, 341, 342), (313, 312, 344, 345), (316, 315, 347, 348), (319, 318, 350, 351), (290, 288, 320, 322), (293, 292, 324, 325), (296, 295, 327, 328), (299, 298, 330, 331), (389, 388, 420, 421), (355, 354, 353, 352), (414, 413, 445, 446), (368, 367, 397, 398), (407, 406, 438, 439), (382, 381, 411, 412), (400, 399, 431, 432), (357, 356, 386, 387), (393, 392, 424, 425), (364, 363, 393, 394), (386, 352, 416, 418), (371, 370, 400, 401), (411, 410, 442, 443), (378, 377, 407, 408), (404, 403, 435, 436), (385, 384, 414, 415), (397, 396, 428, 429), (354, 385, 415, 353), (390, 389, 421, 422), (360, 359, 389, 390), (415, 414, 446, 447), (367, 366, 396, 397), (408, 407, 439, 440), (374, 373, 403, 404), (401, 400, 432, 433), (381, 380, 410, 411), (394, 393, 425, 426), (356, 355, 352, 386), (387, 386, 418, 419), (363, 362, 392, 393), (412, 411, 443, 444), (370, 369, 399, 400), (405, 404, 436, 437), (377, 376, 406, 407), (398, 397, 429, 430), (384, 383, 413, 414), (391, 390, 422, 423), (359, 358, 388, 389), (409, 408, 440, 441), (366, 365, 395, 396), (402, 401, 433, 434), (373, 372, 402, 403), (353, 415, 447, 417), (380, 379, 409, 410), (395, 394, 426, 427), (362, 361, 391, 392), (388, 387, 419, 420), (369, 368, 398, 399), (413, 412, 444, 445), (376, 375, 405, 406), (406, 405, 437, 438), (383, 382, 412, 413), (399, 398, 430, 431), (358, 357, 387, 388), (392, 391, 423, 424), (365, 364, 394, 395), (418, 416, 448, 450), (372, 371, 401, 402), (361, 360, 390, 391), (352, 353, 417, 416), (379, 378, 408, 409), (396, 395, 427, 428), (375, 374, 404, 405), (403, 402, 434, 435), (410, 409, 441, 442), (450, 448, 480, 482), (421, 420, 452, 453), (424, 423, 455, 456), (427, 426, 458, 459), (430, 429, 461, 462), (433, 432, 464, 465), (436, 435, 467, 468), (439, 438, 470, 471), (442, 441, 473, 474), (445, 444, 476, 477), (417, 447, 479, 449), (419, 418, 450, 451), (422, 421, 453, 454), (425, 424, 456, 457), (428, 427, 459, 460), (431, 430, 462, 463), (434, 433, 465, 466), (437, 436, 468, 469), (440, 439, 471, 472), (443, 442, 474, 475), (446, 445, 477, 478), (416, 417, 449, 448), (420, 419, 451, 452), (423, 422, 454, 455), (426, 425, 457, 458), (429, 428, 460, 461), (432, 431, 463, 464), (435, 434, 466, 467), (438, 437, 469, 470), (441, 440, 472, 473), (444, 443, 475, 476), (447, 446, 478, 479), (511, 510, 542, 543), (453, 452, 484, 485), (456, 455, 487, 488), (459, 458, 490, 491), (462, 461, 493, 494), (465, 464, 496, 497), (468, 467, 499, 500), (471, 470, 502, 503), (474, 473, 505, 506), (477, 476, 508, 509), (449, 479, 511, 481), (451, 450, 482, 483), (454, 453, 485, 486), (457, 456, 488, 489), (460, 459, 491, 492), (463, 462, 494, 495), (466, 465, 497, 498), (469, 468, 500, 501), (472, 471, 503, 504), (475, 474, 506, 507), (478, 477, 509, 510), (448, 449, 481, 480), (452, 451, 483, 484), (455, 454, 486, 487), (458, 457, 489, 490), (461, 460, 492, 493), (464, 463, 495, 496), (467, 466, 498, 499), (470, 469, 501, 502), (473, 472, 504, 505), (476, 475, 507, 508), (479, 478, 510, 511), (540, 539, 571, 572), (482, 480, 512, 514), (485, 484, 516, 517), (488, 487, 519, 520), (491, 490, 522, 523), (494, 493, 525, 526), (497, 496, 528, 529), (500, 499, 531, 532), (503, 502, 534, 535), (506, 505, 537, 538), (509, 508, 540, 541), (481, 511, 543, 513), (483, 482, 514, 515), (486, 485, 517, 518), (489, 488, 520, 521), (492, 491, 523, 524), (495, 494, 526, 527), (498, 497, 529, 530), (501, 500, 532, 533), (504, 503, 535, 536), (507, 506, 538, 539), (510, 509, 541, 542), (480, 481, 513, 512), (484, 483, 515, 516), (487, 486, 518, 519), (490, 489, 521, 522), (493, 492, 524, 525), (496, 495, 527, 528), (499, 498, 530, 531), (502, 501, 533, 534), (505, 504, 536, 537), (508, 507, 539, 540), (569, 568, 600, 601), (543, 542, 574, 575), (514, 512, 544, 546), (517, 516, 548, 549), (520, 519, 551, 552), (523, 522, 554, 555), (526, 525, 557, 558), (529, 528, 560, 561), (532, 531, 563, 564), (535, 534, 566, 567), (538, 537, 569, 570), (541, 540, 572, 573), (513, 543, 575, 545), (515, 514, 546, 547), (518, 517, 549, 550), (521, 520, 552, 553), (524, 523, 555, 556), (527, 526, 558, 559), (530, 529, 561, 562), (533, 532, 564, 565), (536, 535, 567, 568), (539, 538, 570, 571), (542, 541, 573, 574), (512, 513, 545, 544), (516, 515, 547, 548), (519, 518, 550, 551), (522, 521, 553, 554), (525, 524, 556, 557), (528, 527, 559, 560), (531, 530, 562, 563), (534, 533, 565, 566), (537, 536, 568, 569), (576, 577, 607, 606, 605, 604, 603, 602, 601, 600, 599, 598, 597, 596, 595, 594, 593, 592, 591, 590, 589, 588, 587, 586, 585, 584, 583, 582, 581, 580, 579, 578), (572, 571, 603, 604), (575, 574, 606, 607), (546, 544, 576, 578), (549, 548, 580, 581), (552, 551, 583, 584), (555, 554, 586, 587), (558, 557, 589, 590), (561, 560, 592, 593), (564, 563, 595, 596), (567, 566, 598, 599), (570, 569, 601, 602), (573, 572, 604, 605), (545, 575, 607, 577), (547, 546, 578, 579), (550, 549, 581, 582), (553, 552, 584, 585), (556, 555, 587, 588), (559, 558, 590, 591), (562, 561, 593, 594), (565, 564, 596, 597), (568, 567, 599, 600), (571, 570, 602, 603), (574, 573, 605, 606), (544, 545, 577, 576), (548, 547, 579, 580), (551, 550, 582, 583), (554, 553, 585, 586), (557, 556, 588, 589), (560, 559, 591, 592), (563, 562, 594, 595), (566, 565, 597, 598)])
_uv = me_cube_002.uv_layers.new(name='UVMap')
_uv.uv.foreach_set('vector', [0.0, 0.0, 0.0, 0.0, 0.0, 0.0, 0.0, 0.0, 0.0, 0.0, 0.0, 0.0, 0.0, 0.0, 0.0, 0.0, 0.0, 0.0, 0.0, 0.0, 0.0, 0.0, 0.0, 0.0, 0.0, 0.0, 0.0, 0.0, 0.0, 0.0, 0.0, 0.0, 0.0, 0.0, 0.0, 0.0, 0.0, 0.0, 0.0, 0.0, 0.0, 0.0, 0.0, 0.0, 0.0, 0.0, 0.0, 0.0, 0.0, 0.0, 0.0, 0.0, 0.0, 0.0, 0.0, 0.0, 0.0, 0.0, 0.0, 0.0, 0.0, 0.0, 0.0, 0.0, 0.0, 0.0, 0.0, 0.0, 0.0, 0.0, 0.0, 0.0, 0.0, 0.0, 0.0, 0.0, 0.0, 0.0, 0.0, 0.0, 0.0, 0.0, 0.0, 0.0, 0.0, 0.0, 0.0, 0.0, 0.0, 0.0, 0.0, 0.0, 0.0, 0.0, 0.0, 0.0, 0.0, 0.0, 0.0, 0.0, 0.0, 0.0, 0.0, 0.0, 0.0, 0.0, 0.0, 0.0, 0.0, 0.0, 0.0, 0.0, 0.0, 0.0, 0.0, 0.0, 0.0, 0.0, 0.0, 0.0, 0.0, 0.0, 0.0, 0.0, 0.0, 0.0, 0.0, 0.0, 0.0, 0.0, 0.0, 0.0, 0.0, 0.0, 0.0, 0.0, 0.0, 0.0, 0.0, 0.0, 0.0, 0.0, 0.0, 0.0, 0.0, 0.0, 0.0, 0.0, 0.0, 0.0, 0.0, 0.0, 0.0, 0.0, 0.0, 0.0, 0.0, 0.0, 0.0, 0.0, 0.0, 0.0, 0.0, 0.0, 0.0, 0.0, 0.0, 0.0, 0.0, 0.0, 0.0, 0.0, 0.0, 0.0, 0.0, 0.0, 0.0, 0.0, 0.0, 0.0, 0.0, 0.0, 0.0, 0.0, 0.0, 0.0, 0.0, 0.0, 0.0, 0.0, 0.0, 0.0, 0.0, 0.0, 0.0, 0.0, 0.0, 0.0, 0.0, 0.0, 0.0, 0.0, 0.0, 0.0, 0.0, 0.0, 0.0, 0.0, 0.0, 0.0, 0.0, 0.0, 0.0, 0.0, 0.0, 0.0, 0.0, 0.0, 0.0, 0.0, 0.0, 0.0, 0.0, 0.0, 0.0, 0.0, 0.0, 0.0, 0.0, 0.0, 0.0, 0.0, 0.0, 0.0, 0.0, 0.0, 0.0, 0.0, 0.0, 0.0, 0.0, 0.0, 0.0, 0.0, 0.0, 0.0, 0.0, 0.0, 0.0, 0.0, 0.0, 0.0, 0.0, 0.0, 0.0, 0.0, 0.0, 0.0, 0.0, 0.0, 0.0, 0.0, 0.0, 0.0, 0.0, 0.0, 0.0, 0.0, 0.0, 0.0, 0.0, 0.0, 0.0, 0.0, 0.0, 0.0, 0.0, 0.0, 0.0, 0.0, 0.0, 0.0, 0.0, 0.0, 0.0, 0.0, 0.0, 0.0, 0.0, 0.0, 0.0, 0.0, 0.0, 0.0, 0.0, 0.0, 0.0, 0.0, 0.0, 0.0, 0.0, 0.0, 0.0, 0.0, 0.0, 0.0, 0.0, 0.0, 0.0, 0.0, 0.0, 0.0, 0.0, 0.0, 0.0, 0.0, 0.0, 0.0, 0.0, 0.0, 0.0, 0.0, 0.0, 0.0, 0.0, 0.0, 0.0, 0.0, 0.0, 0.0, 0.0, 0.0, 0.0, 0.0, 0.0, 0.0, 0.0, 0.0, 0.0, 0.0, 0.0, 0.0, 0.0, 0.0, 0.0, 0.0, 0.0, 0.0, 0.0, 0.0, 0.0, 0.0, 0.0, 0.0, 0.0, 0.0, 0.0, 0.0, 0.0, 0.0, 0.0, 0.0, 0.0, 0.0, 0.0, 0.0, 0.0, 0.0, 0.0, 0.0, 0.0, 0.0, 0.0, 0.0, 0.0, 0.0, 0.0, 0.0, 0.0, 0.0, 0.0, 0.0, 0.0, 0.0, 0.0, 0.0, 0.0, 0.0, 0.0, 0.0, 0.0, 0.0, 0.0, 0.0, 0.0, 0.0, 0.0, 0.0, 0.0, 0.0, 0.0, 0.0, 0.0, 0.0, 0.0, 0.0, 0.0, 0.0, 0.0, 0.0, 0.0, 0.0, 0.0, 0.0, 0.0, 0.0, 0.0, 0.0, 0.0, 0.0, 0.0, 0.0, 0.0, 0.0, 0.0, 0.0, 0.0, 0.0, 0.0, 0.0, 0.0, 0.0, 0.0, 0.0, 0.0, 0.0, 0.0, 0.0, 0.0, 0.0, 0.0, 0.0, 0.0, 0.0, 0.0, 0.0, 0.0, 0.0, 0.0, 0.0, 0.0, 0.0, 0.0, 0.0, 0.0, 0.0, 0.0, 0.0, 0.0, 0.0, 0.0, 0.0, 0.0, 0.0, 0.0, 0.0, 0.0, 0.0, 0.0, 0.0, 0.0, 0.0, 0.0, 0.0, 0.0, 0.0, 0.0, 0.0, 0.0, 0.0, 0.0, 0.0, 0.0, 0.0, 0.0, 0.0, 0.0, 0.0, 0.0, 0.0, 0.0, 0.0, 0.0, 0.0, 0.0, 0.0, 0.0, 0.0, 0.0, 0.0, 0.0, 0.0, 0.0, 0.0, 0.0, 0.0, 0.0, 0.0, 0.0, 0.0, 0.0, 0.0, 0.0, 0.0, 0.0, 0.0, 0.0, 0.0, 0.0, 0.0, 0.0, 0.0, 0.0, 0.0, 0.0, 0.0, 0.0, 0.0, 0.0, 0.0, 0.0, 0.0, 0.0, 0.0, 0.0, 0.0, 0.0, 0.0, 0.0, 0.0, 0.0, 0.0, 0.0, 0.0, 0.0, 0.0, 0.0, 0.0, 0.0, 0.0, 0.0, 0.0, 0.0, 0.0, 0.0, 0.0, 0.0, 0.0, 0.0, 0.0, 0.0, 0.0, 0.0, 0.0, 0.0, 0.0, 0.0, 0.0, 0.0, 0.0, 0.0, 0.0, 0.0, 0.0, 0.0, 0.0, 0.0, 0.0, 0.0, 0.0, 0.0, 0.0, 0.0, 0.0, 0.0, 0.0, 0.0, 0.0, 0.0, 0.0, 0.0, 0.0, 0.0, 0.0, 0.0, 0.0, 0.0, 0.0, 0.0, 0.0, 0.0, 0.0, 0.0, 0.0, 0.0, 0.0, 0.0, 0.0, 0.0, 0.0, 0.0, 0.0, 0.0, 0.0, 0.0, 0.0, 0.0, 0.0, 0.0, 0.0, 0.0, 0.0, 0.0, 0.0, 0.0, 0.0, 0.0, 0.0, 0.0, 0.0, 0.0, 0.0, 0.0, 0.0, 0.0, 0.0, 0.0, 0.0, 0.0, 0.0, 0.0, 0.0, 0.0, 0.0, 0.0, 0.0, 0.0, 0.0, 0.0, 0.0, 0.0, 0.0, 0.0, 0.0, 0.0, 0.0, 0.0, 0.0, 0.0, 0.0, 0.0, 0.0, 0.0, 0.0, 0.0, 0.0, 0.0, 0.0, 0.0, 0.0, 0.0, 0.0, 0.0, 0.0, 0.0, 0.0, 0.0, 0.0, 0.0, 0.0, 0.0, 0.0, 0.0, 0.0, 0.0, 0.0, 0.0, 0.0, 0.0, 0.0, 0.0, 0.0, 0.0, 0.0, 0.0, 0.0, 0.0, 0.0, 0.0, 0.0, 0.0, 0.0, 0.0, 0.0, 0.0, 0.0, 0.0, 0.0, 0.0, 0.0, 0.0, 0.0, 0.0, 0.0, 0.0, 0.0, 0.0, 0.0, 0.0, 0.0, 0.0, 0.0, 0.0, 0.0, 0.0, 0.0, 0.0, 0.0, 0.0, 0.0, 0.0, 0.0, 0.0, 0.0, 0.0, 0.0, 0.0, 0.0, 0.0, 0.0, 0.0, 0.0, 0.0, 0.0, 0.0, 0.0, 0.0, 0.0, 0.0, 0.0, 0.0, 0.0, 0.0, 0.0, 0.0, 0.0, 0.0, 0.0, 0.0, 0.0, 0.0, 0.0, 0.0, 0.0, 0.0, 0.0, 0.0, 0.0, 0.0, 0.0, 0.0, 0.0, 0.0, 0.0, 0.0, 0.0, 0.0, 0.0, 0.0, 0.0, 0.0, 0.0, 0.0, 0.0, 0.0, 0.0, 0.0, 0.0, 0.0, 0.0, 0.0, 0.0, 0.0, 0.0, 0.0, 0.0, 0.0, 0.0, 0.0, 0.0, 0.0, 0.0, 0.0, 0.0, 0.0, 0.0, 0.0, 0.0, 0.0, 0.0, 0.0, 0.0, 0.0, 0.0, 0.0, 0.0, 0.0, 0.0, 0.0, 0.0, 0.0, 0.0, 0.0, 0.0, 0.0, 0.0, 0.0, 0.0, 0.0, 0.0, 0.0, 0.0, 0.0, 0.0, 0.0, 0.0, 0.0, 0.0, 0.0, 0.0, 0.0, 0.0, 0.0, 0.0, 0.0, 0.0, 0.0, 0.0, 0.0, 0.0, 0.0, 0.0, 0.0, 0.0, 0.0, 0.0, 0.0, 0.0, 0.0, 0.0, 0.0, 0.0, 0.0, 0.0, 0.0, 0.0, 0.0, 0.0, 0.0, 0.0, 0.0, 0.0, 0.0, 0.0, 0.0, 0.0, 0.0, 0.0, 0.0, 0.0, 0.0, 0.0, 0.0, 0.0, 0.0, 0.0, 0.0, 0.0, 0.0, 0.0, 0.0, 0.0, 0.0, 0.0, 0.0, 0.0, 0.0, 0.0, 0.0, 0.0, 0.0, 0.0, 0.0, 0.0, 0.0, 0.0, 0.0, 0.0, 0.0, 0.0, 0.0, 0.0, 0.0, 0.0, 0.0, 0.0, 0.0, 0.0, 0.0, 0.0, 0.0, 0.0, 0.0, 0.0, 0.0, 0.0, 0.0, 0.0, 0.0, 0.0, 0.0, 0.0, 0.0, 0.0, 0.0, 0.0, 0.0, 0.0, 0.0, 0.0, 0.0, 0.0, 0.0, 0.0, 0.0, 0.0, 0.0, 0.0, 0.0, 0.0, 0.0, 0.0, 0.0, 0.0, 0.0, 0.0, 0.0, 0.0, 0.0, 0.0, 0.0, 0.0, 0.0, 0.0, 0.0, 0.0, 0.0, 0.0, 0.0, 0.0, 0.0, 0.0, 0.0, 0.0, 0.0, 0.0, 0.0, 0.0, 0.0, 0.0, 0.0, 0.0, 0.0, 0.0, 0.0, 0.0, 0.0, 0.0, 0.0, 0.0, 0.0, 0.0, 0.0, 0.0, 0.0, 0.0, 0.0, 0.0, 0.0, 0.0, 0.0, 0.0, 0.0, 0.0, 0.0, 0.0, 0.0, 0.0, 0.0, 0.0, 0.0, 0.0, 0.0, 0.0, 0.0, 0.0, 0.0, 0.0, 0.0, 0.0, 0.0, 0.0, 0.0, 0.0, 0.0, 0.0, 0.0, 0.0, 0.0, 0.0, 0.0, 0.0, 0.0, 0.0, 0.0, 0.0, 0.0, 0.0, 0.0, 0.0, 0.0, 0.0, 0.0, 0.0, 0.0, 0.0, 0.0, 0.0, 0.0, 0.0, 0.0, 0.0, 0.0, 0.0, 0.0, 0.0, 0.0, 0.0, 0.0, 0.0, 0.0, 0.0, 0.0, 0.0, 0.0, 0.0, 0.0, 0.0, 0.0, 0.0, 0.0, 0.0, 0.0, 0.0, 0.0, 0.0, 0.0, 0.0, 0.0, 0.0, 0.0, 0.0, 0.0, 0.0, 0.0, 0.0, 0.0, 0.0, 0.0, 0.0, 0.0, 0.0, 0.0, 0.0, 0.0, 0.0, 0.0, 0.0, 0.0, 0.0, 0.0, 0.0, 0.0, 0.0, 0.0, 0.0, 0.0, 0.0, 0.0, 0.0, 0.0, 0.0, 0.0, 0.0, 0.0, 0.0, 0.0, 0.0, 0.0, 0.0, 0.0, 0.0, 0.0, 0.0, 0.0, 0.0, 0.0, 0.0, 0.0, 0.0, 0.0, 0.0, 0.0, 0.0, 0.0, 0.0, 0.0, 0.0, 0.0, 0.0, 0.0, 0.0, 0.0, 0.0, 0.0, 0.0, 0.0, 0.0, 0.0, 0.0, 0.0, 0.0, 0.0, 0.0, 0.0, 0.0, 0.0, 0.0, 0.0, 0.0, 0.0, 0.0, 0.0, 0.0, 0.0, 0.0, 0.0, 0.0, 0.0, 0.0, 0.0, 0.0, 0.0, 0.0, 0.0, 0.0, 0.0, 0.0, 0.0, 0.0, 0.0, 0.0, 0.0, 0.0, 0.0, 0.0, 0.0, 0.0, 0.0, 0.0, 0.0, 0.0, 0.0, 0.0, 0.0, 0.0, 0.0, 0.0, 0.0, 0.0, 0.0, 0.0, 0.0, 0.0, 0.0, 0.0, 0.0, 0.0, 0.0, 0.0, 0.0, 0.0, 0.0, 0.0, 0.0, 0.0, 0.0, 0.0, 0.0, 0.0, 0.0, 0.0, 0.0, 0.0, 0.0, 0.0, 0.0, 0.0, 0.0, 0.0, 0.0, 0.0, 0.0, 0.0, 0.0, 0.0, 0.0, 0.0, 0.0, 0.0, 0.0, 0.0, 0.0, 0.0, 0.0, 0.0, 0.0, 0.0, 0.0, 0.0, 0.0, 0.0, 0.0, 0.0, 0.0, 0.0, 0.0, 0.0, 0.0, 0.0, 0.0, 0.0, 0.0, 0.0, 0.0, 0.0, 0.0, 0.0, 0.0, 0.0, 0.0, 0.0, 0.0, 0.0, 0.0, 0.0, 0.0, 0.0, 0.0, 0.0, 0.0, 0.0, 0.0, 0.0, 0.0, 0.0, 0.0, 0.0, 0.0, 0.0, 0.0, 0.0, 0.0, 0.0, 0.0, 0.0, 0.0, 0.0, 0.0, 0.0, 0.0, 0.0, 0.0, 0.0, 0.0, 0.0, 0.0, 0.0, 0.0, 0.0, 0.0, 0.0, 0.0, 0.0, 0.0, 0.0, 0.0, 0.0, 0.0, 0.0, 0.0, 0.0, 0.0, 0.0, 0.0, 0.0, 0.0, 0.0, 0.0, 0.0, 0.0, 0.0, 0.0, 0.0, 0.0, 0.0, 0.0, 0.0, 0.0, 0.0, 0.0, 0.0, 0.0, 0.0, 0.0, 0.0, 0.0, 0.0, 0.0, 0.0, 0.0, 0.0, 0.0, 0.0, 0.0, 0.0, 0.0, 0.0, 0.0, 0.0, 0.0, 0.0, 0.0, 0.0, 0.0, 0.0, 0.0, 0.0, 0.0, 0.0, 0.0, 0.0, 0.0, 0.0, 0.0, 0.0, 0.0, 0.0, 0.0, 0.0, 0.0, 0.0, 0.0, 0.0, 0.0, 0.0, 0.0, 0.0, 0.0, 0.0, 0.0, 0.0, 0.0, 0.0, 0.0, 0.0, 0.0, 0.0, 0.0, 0.0, 0.0, 0.0, 0.0, 0.0, 0.0, 0.0, 0.0, 0.0, 0.0, 0.0, 0.0, 0.0, 0.0, 0.0, 0.0, 0.0, 0.0, 0.0, 0.0, 0.0, 0.0, 0.0, 0.0, 0.0, 0.0, 0.0, 0.0, 0.0, 0.0, 0.0, 0.0, 0.0, 0.0, 0.0, 0.0, 0.0, 0.0, 0.0, 0.0, 0.0, 0.0, 0.0, 0.0, 0.0, 0.0, 0.0, 0.0, 0.0, 0.0, 0.0, 0.0, 0.0, 0.0, 0.0, 0.0, 0.0, 0.0, 0.0, 0.0, 0.0, 0.0, 0.0, 0.0, 0.0, 0.0, 0.0, 0.0, 0.0, 0.0, 0.0, 0.0, 0.0, 0.0, 0.0, 0.0, 0.0, 0.0, 0.0, 0.0, 0.0, 0.0, 0.0, 0.0, 0.0, 0.0, 0.0, 0.0, 0.0, 0.0, 0.0, 0.0, 0.0, 0.0, 0.0, 0.0, 0.0, 0.0, 0.0, 0.0, 0.0, 0.0, 0.0, 0.0, 0.0, 0.0, 0.0, 0.0, 0.0, 0.0, 0.0, 0.0, 0.0, 0.0, 0.0, 0.0, 0.0, 0.0, 0.0, 0.0, 0.0, 0.0, 0.0, 0.0, 0.0, 0.0, 0.0, 0.0, 0.0, 0.0, 0.0, 0.0, 0.0, 0.0, 0.0, 0.0, 0.0, 0.0, 0.0, 0.0, 0.0, 0.0, 0.0, 0.0, 0.0, 0.0, 0.0, 0.0, 0.0, 0.0, 0.0, 0.0, 0.0, 0.0, 0.0, 0.0, 0.0, 0.0, 0.0, 0.0, 0.0, 0.0, 0.0, 0.0, 0.0, 0.0, 0.0, 0.0, 0.0, 0.0, 0.0, 0.0, 0.0, 0.0, 0.0, 0.0, 0.0, 0.0, 0.0, 0.0, 0.0, 0.0, 0.0, 0.0, 0.0, 0.0, 0.0, 0.0, 0.0, 0.0, 0.0, 0.0, 0.0, 0.0, 0.0, 0.0, 0.0, 0.0, 0.0, 0.0, 0.0, 0.0, 0.0, 0.0, 0.0, 0.0, 0.0, 0.0, 0.0, 0.0, 0.0, 0.0, 0.0, 0.0, 0.0, 0.0, 0.0, 0.0, 0.0, 0.0, 0.0, 0.0, 0.0, 0.0, 0.0, 0.0, 0.0, 0.0, 0.0, 0.0, 0.0, 0.0, 0.0, 0.0, 0.0, 0.0, 0.0, 0.0, 0.0, 0.0, 0.0, 0.0, 0.0, 0.0, 0.0, 0.0, 0.0, 0.0, 0.0, 0.0, 0.0, 0.0, 0.0, 0.0, 0.0, 0.0, 0.0, 0.0, 0.0, 0.0, 0.0, 0.0, 0.0, 0.0, 0.0, 0.0, 0.0, 0.0, 0.0, 0.0, 0.0, 0.0, 0.0, 0.0, 0.0, 0.0, 0.0, 0.0, 0.0, 0.0, 0.0, 0.0, 0.0, 0.0, 0.0, 0.0, 0.0, 0.0, 0.0, 0.0, 0.0, 0.0, 0.0, 0.0, 0.0, 0.0, 0.0, 0.0, 0.0, 0.0, 0.0, 0.0, 0.0, 0.0, 0.0, 0.0, 0.0, 0.0, 0.0, 0.0, 0.0, 0.0, 0.0, 0.0, 0.0, 0.0, 0.0, 0.0, 0.0, 0.0, 0.0, 0.0, 0.0, 0.0, 0.0, 0.0, 0.0, 0.0, 0.0, 0.0, 0.0, 0.0, 0.0, 0.0, 0.0, 0.0, 0.0, 0.0, 0.0, 0.0, 0.0, 0.0, 0.0, 0.0, 0.0, 0.0, 0.0, 0.0, 0.0, 0.0, 0.0, 0.0, 0.0, 0.0, 0.0, 0.0, 0.0, 0.0, 0.0, 0.0, 0.0, 0.0, 0.0, 0.0, 0.0, 0.0, 0.0, 0.0, 0.0, 0.0, 0.0, 0.0, 0.0, 0.0, 0.0, 0.0, 0.0, 0.0, 0.0, 0.0, 0.0, 0.0, 0.0, 0.0, 0.0, 0.0, 0.0, 0.0, 0.0, 0.0, 0.0, 0.0, 0.0, 0.0, 0.0, 0.0, 0.0, 0.0, 0.0, 0.0, 0.0, 0.0, 0.0, 0.0, 0.0, 0.0, 0.0, 0.0, 0.0, 0.0, 0.0, 0.0, 0.0, 0.0, 0.0, 0.0, 0.0, 0.0, 0.0, 0.0, 0.0, 0.0, 0.0, 0.0, 0.0, 0.0, 0.0, 0.0, 0.0, 0.0, 0.0, 0.0, 0.0, 0.0, 0.0, 0.0, 0.0, 0.0, 0.0, 0.0, 0.0, 0.0, 0.0, 0.0, 0.0, 0.0, 0.0, 0.0, 0.0, 0.0, 0.0, 0.0, 0.0, 0.0, 0.0, 0.0, 0.0, 0.0, 0.0, 0.0, 0.0, 0.0, 0.0, 0.0, 0.0, 0.0, 0.0, 0.0, 0.0, 0.0, 0.0, 0.0, 0.0, 0.0, 0.0, 0.0, 0.0, 0.0, 0.0, 0.0, 0.0, 0.0, 0.0, 0.0, 0.0, 0.0, 0.0, 0.0, 0.0, 0.0, 0.0, 0.0, 0.0, 0.0, 0.0, 0.0, 0.0, 0.0, 0.0, 0.0, 0.0, 0.0, 0.0, 0.0, 0.0, 0.0, 0.0, 0.0, 0.0, 0.0, 0.0, 0.0, 0.0, 0.0, 0.0, 0.0, 0.0, 0.0, 0.0, 0.0, 0.0, 0.0, 0.0, 0.0, 0.0, 0.0, 0.0, 0.0, 0.0, 0.0, 0.0, 0.0, 0.0, 0.0, 0.0, 0.0, 0.0, 0.0, 0.0, 0.0, 0.0, 0.0, 0.0, 0.0, 0.0, 0.0, 0.0, 0.0, 0.0, 0.0, 0.0, 0.0, 0.0, 0.0, 0.0, 0.0, 0.0, 0.0, 0.0, 0.0, 0.0, 0.0, 0.0, 0.0, 0.0, 0.0, 0.0, 0.0, 0.0, 0.0, 0.0, 0.0, 0.0, 0.0, 0.0, 0.0, 0.0, 0.0, 0.0, 0.0, 0.0, 0.0, 0.0, 0.0, 0.0, 0.0, 0.0, 0.0, 0.0, 0.0, 0.0, 0.0, 0.0, 0.0, 0.0, 0.0, 0.0, 0.0, 0.0, 0.0, 0.0, 0.0, 0.0, 0.0, 0.0, 0.0, 0.0, 0.0, 0.0, 0.0, 0.0, 0.0, 0.0, 0.0, 0.0, 0.0, 0.0, 0.0, 0.0, 0.0, 0.0, 0.0, 0.0, 0.0, 0.0, 0.0, 0.0, 0.0, 0.0, 0.0, 0.0, 0.0, 0.0, 0.0, 0.0, 0.0, 0.0, 0.0, 0.0, 0.0, 0.0, 0.0, 0.0, 0.0, 0.0, 0.0, 0.0, 0.0, 0.0, 0.0, 0.0, 0.0, 0.0, 0.0, 0.0, 0.0, 0.0, 0.0, 0.0, 0.0, 0.0, 0.0, 0.0, 0.0, 0.0, 0.0, 0.0, 0.0, 0.0, 0.0, 0.0, 0.0, 0.0, 0.0, 0.0, 0.0, 0.0, 0.0, 0.0, 0.0, 0.0, 0.0, 0.0, 0.0, 0.0, 0.0, 0.0, 0.0, 0.0, 0.0, 0.0, 0.0, 0.0, 0.0, 0.0, 0.0, 0.0, 0.0, 0.0, 0.0, 0.0, 0.0, 0.0, 0.0, 0.0, 0.0, 0.0, 0.0, 0.0, 0.0, 0.0, 0.0, 0.0, 0.0, 0.0, 0.0, 0.0, 0.0, 0.0, 0.0, 0.0, 0.0, 0.0, 0.0, 0.0, 0.0, 0.0, 0.0, 0.0, 0.0, 0.0, 0.0, 0.0, 0.0, 0.0, 0.0, 0.0, 0.0, 0.0, 0.0, 0.0, 0.0, 0.0, 0.0, 0.0, 0.0, 0.0, 0.0, 0.0, 0.0, 0.0, 0.0, 0.0, 0.0, 0.0, 0.0, 0.0, 0.0, 0.0, 0.0, 0.0, 0.0, 0.0, 0.0, 0.0, 0.0, 0.0, 0.0, 0.0, 0.0, 0.0, 0.0, 0.0, 0.0, 0.0, 0.0, 0.0, 0.0, 0.0, 0.0, 0.0, 0.0, 0.0, 0.0, 0.0, 0.0, 0.0, 0.0, 0.0, 0.0, 0.0, 0.0, 0.0, 0.0, 0.0, 0.0, 0.0, 0.0, 0.0, 0.0, 0.0, 0.0, 0.0, 0.0, 0.0, 0.0, 0.0, 0.0, 0.0, 0.0, 0.0, 0.0, 0.0, 0.0, 0.0, 0.0, 0.0, 0.0, 0.0, 0.0, 0.0, 0.0, 0.0, 0.0, 0.0, 0.0, 0.0, 0.0, 0.0, 0.0, 0.0, 0.0, 0.0, 0.0, 0.0, 0.0, 0.0, 0.0, 0.0, 0.0, 0.0, 0.0, 0.0, 0.0, 0.0, 0.0, 0.0, 0.0, 0.0, 0.0, 0.0, 0.0, 0.0, 0.0, 0.0, 0.0, 0.0, 0.0, 0.0, 0.0, 0.0, 0.0, 0.0, 0.0, 0.0, 0.0, 0.0, 0.0, 0.0, 0.0, 0.0, 0.0, 0.0, 0.0, 0.0, 0.0, 0.0, 0.0, 0.0, 0.0, 0.0, 0.0, 0.0, 0.0, 0.0, 0.0, 0.0, 0.0, 0.0, 0.0, 0.0, 0.0, 0.0, 0.0, 0.0, 0.0, 0.0, 0.0, 0.0, 0.0, 0.0, 0.0, 0.0, 0.0, 0.0, 0.0, 0.0, 0.0, 0.0, 0.0, 0.0, 0.0, 0.0, 0.0, 0.0, 0.0, 0.0, 0.0, 0.0, 0.0, 0.0, 0.0, 0.0, 0.0, 0.0, 0.0, 0.0, 0.0, 0.0, 0.0, 0.0, 0.0, 0.0, 0.0, 0.0, 0.0, 0.0, 0.0, 0.0, 0.0, 0.0, 0.0, 0.0, 0.0, 0.0, 0.0, 0.0, 0.0, 0.0, 0.0, 0.0, 0.0, 0.0, 0.0, 0.0, 0.0, 0.0, 0.0, 0.0, 0.0, 0.0, 0.0, 0.0, 0.0, 0.0, 0.0, 0.0, 0.0, 0.0, 0.0, 0.0, 0.0, 0.0, 0.0, 0.0, 0.0, 0.0, 0.0, 0.0, 0.0, 0.0, 0.0, 0.0, 0.0, 0.0, 0.0, 0.0, 0.0, 0.0, 0.0, 0.0, 0.0, 0.0, 0.0, 0.0, 0.0, 0.0, 0.0, 0.0, 0.0, 0.0, 0.0, 0.0, 0.0, 0.0, 0.0, 0.0, 0.0, 0.0, 0.0, 0.0, 0.0, 0.0, 0.0, 0.0, 0.0, 0.0, 0.0, 0.0, 0.0, 0.0, 0.0, 0.0, 0.0, 0.0, 0.0, 0.0, 0.0, 0.0, 0.0, 0.0, 0.0, 0.0, 0.0, 0.0, 0.0, 0.0, 0.0, 0.0, 0.0, 0.0, 0.0, 0.0, 0.0, 0.0, 0.0, 0.0, 0.0, 0.0, 0.0, 0.0, 0.0, 0.0, 0.0, 0.0, 0.0, 0.0, 0.0, 0.0, 0.0, 0.0, 0.0, 0.0, 0.0, 0.0, 0.0, 0.0, 0.0, 0.0, 0.0, 0.0, 0.0, 0.0, 0.0, 0.0, 0.0, 0.0, 0.0, 0.0, 0.0, 0.0, 0.0, 0.0, 0.0, 0.0, 0.0, 0.0, 0.0, 0.0, 0.0, 0.0, 0.0, 0.0, 0.0, 0.0, 0.0, 0.0, 0.0, 0.0, 0.0, 0.0, 0.0, 0.0, 0.0, 0.0, 0.0, 0.0, 0.0, 0.0, 0.0, 0.0, 0.0, 0.0, 0.0, 0.0, 0.0, 0.0, 0.0, 0.0, 0.0, 0.0, 0.0, 0.0, 0.0, 0.0, 0.0, 0.0, 0.0, 0.0, 0.0, 0.0, 0.0, 0.0, 0.0, 0.0, 0.0, 0.0, 0.0, 0.0, 0.0, 0.0, 0.0, 0.0, 0.0, 0.0, 0.0, 0.0, 0.0, 0.0, 0.0, 0.0, 0.0, 0.0, 0.0, 0.0, 0.0, 0.0, 0.0, 0.0, 0.0, 0.0, 0.0, 0.0, 0.0, 0.0, 0.0, 0.0, 0.0, 0.0, 0.0, 0.0, 0.0, 0.0, 0.0, 0.0, 0.0, 0.0, 0.0, 0.0, 0.0, 0.0, 0.0, 0.0, 0.0, 0.0, 0.0, 0.0, 0.0, 0.0, 0.0, 0.0, 0.0, 0.0, 0.0, 0.0, 0.0, 0.0, 0.0, 0.0, 0.0, 0.0, 0.0, 0.0, 0.0, 0.0, 0.0, 0.0, 0.0, 0.0, 0.0, 0.0, 0.0, 0.0, 0.0, 0.0, 0.0, 0.0, 0.0, 0.0, 0.0, 0.0, 0.0, 0.0, 0.0, 0.0, 0.0, 0.0, 0.0, 0.0, 0.0, 0.0, 0.0, 0.0, 0.0, 0.0, 0.0, 0.0, 0.0, 0.0, 0.0, 0.0, 0.0, 0.0, 0.0, 0.0, 0.0, 0.0, 0.0, 0.0, 0.0, 0.0, 0.0, 0.0, 0.0, 0.0, 0.0, 0.0, 0.0, 0.0, 0.0, 0.0, 0.0, 0.0, 0.0, 0.0, 0.0, 0.0, 0.0, 0.0, 0.0, 0.0, 0.0, 0.0, 0.0, 0.0, 0.0, 0.0, 0.0, 0.0, 0.0, 0.0, 0.0, 0.0, 0.0, 0.0, 0.0, 0.0, 0.0, 0.0, 0.0, 0.0, 0.0, 0.0, 0.0, 0.0, 0.0, 0.0, 0.0, 0.0, 0.0, 0.0, 0.0, 0.0, 0.0, 0.0, 0.0, 0.0, 0.0, 0.0, 0.0, 0.0, 0.0, 0.0, 0.0, 0.0, 0.0, 0.0, 0.0, 0.0, 0.0, 0.0, 0.0, 0.0, 0.0, 0.0, 0.0, 0.0, 0.0, 0.0, 0.0, 0.0, 0.0, 0.0, 0.0, 0.0, 0.0, 0.0, 0.0, 0.0, 0.0, 0.0, 0.0, 0.0, 0.0, 0.0, 0.0, 0.0, 0.0, 0.0, 0.0, 0.0, 0.0, 0.0, 0.0, 0.0, 0.0, 0.0, 0.0, 0.0, 0.0, 0.0, 0.0, 0.0, 0.0, 0.0, 0.0, 0.0, 0.0, 0.0, 0.0, 0.0, 0.0, 0.0, 0.0, 0.0, 0.0, 0.0, 0.0, 0.0, 0.0, 0.0, 0.0, 0.0, 0.0, 0.0, 0.0, 0.0, 0.0, 0.0, 0.0, 0.0, 0.0, 0.0, 0.0, 0.0, 0.0, 0.0, 0.0, 0.0, 0.0, 0.0, 0.0, 0.0, 0.0, 0.0, 0.0, 0.0, 0.0, 0.0, 0.0, 0.0, 0.0, 0.0, 0.0, 0.0, 0.0, 0.0, 0.0, 0.0, 0.0, 0.0, 0.0, 0.0, 0.0, 0.0, 0.0, 0.0, 0.0, 0.0, 0.0, 0.0, 0.0, 0.0, 0.0, 0.0, 0.0, 0.0, 0.0, 0.0, 0.0, 0.0, 0.0, 0.0, 0.0, 0.0, 0.0, 0.0, 0.0, 0.0, 0.0, 0.0, 0.0, 0.0, 0.0, 0.0, 0.0, 0.0, 0.0, 0.0, 0.0, 0.0, 0.0, 0.0, 0.0, 0.0, 0.0, 0.0, 0.0, 0.0, 0.0, 0.0, 0.0, 0.0, 0.0, 0.0, 0.0, 0.0, 0.0, 0.0, 0.0, 0.0, 0.0, 0.0, 0.0, 0.0, 0.0, 0.0, 0.0, 0.0, 0.0, 0.0, 0.0, 0.0, 0.0, 0.0, 0.0, 0.0, 0.0, 0.0, 0.0, 0.0, 0.0, 0.0, 0.0, 0.0, 0.0, 0.0, 0.0, 0.0, 0.0, 0.0, 0.0, 0.0, 0.0, 0.0, 0.0, 0.0, 0.0, 0.0, 0.0, 0.0, 0.0, 0.0, 0.0, 0.0, 0.0, 0.0, 0.0, 0.0, 0.0, 0.0, 0.0, 0.0, 0.0, 0.0, 0.0, 0.0, 0.0, 0.0, 0.0, 0.0, 0.0, 0.0, 0.0, 0.0, 0.0, 0.0, 0.0, 0.0, 0.0, 0.0, 0.0, 0.0, 0.0, 0.0, 0.0, 0.0, 0.0, 0.0, 0.0, 0.0, 0.0, 0.0, 0.0, 0.0, 0.0, 0.0, 0.0, 0.0, 0.0, 0.0, 0.0, 0.0, 0.0, 0.0, 0.0, 0.0, 0.0, 0.0, 0.0, 0.0, 0.0, 0.0, 0.0, 0.0, 0.0, 0.0, 0.0, 0.0, 0.0, 0.0, 0.0, 0.0, 0.0, 0.0, 0.0, 0.0, 0.0, 0.0, 0.0, 0.0, 0.0, 0.0, 0.0, 0.0, 0.0, 0.0, 0.0, 0.0, 0.0, 0.0, 0.0, 0.0, 0.0, 0.0, 0.0, 0.0, 0.0, 0.0, 0.0, 0.0, 0.0, 0.0, 0.0, 0.0, 0.0, 0.0, 0.0, 0.0, 0.0, 0.0, 0.0, 0.0, 0.0, 0.0, 0.0, 0.0, 0.0, 0.0, 0.0, 0.0, 0.0, 0.0, 0.0, 0.0, 0.0, 0.0, 0.0, 0.0, 0.0, 0.0, 0.0, 0.0, 0.0, 0.0, 0.0, 0.0, 0.0, 0.0, 0.0, 0.0, 0.0, 0.0, 0.0, 0.0, 0.0, 0.0, 0.0, 0.0, 0.0, 0.0, 0.0, 0.0, 0.0, 0.0, 0.0, 0.0, 0.0, 0.0, 0.0, 0.0, 0.0, 0.0, 0.0, 0.0, 0.0, 0.0, 0.0, 0.0, 0.0, 0.0, 0.0, 0.0, 0.0, 0.0, 0.0, 0.0, 0.0, 0.0, 0.0, 0.0, 0.0, 0.0, 0.0, 0.0, 0.0, 0.0, 0.0, 0.0, 0.0, 0.0, 0.0, 0.0, 0.0, 0.0, 0.0, 0.0, 0.0, 0.0, 0.0, 0.0, 0.0, 0.0, 0.0, 0.0, 0.0, 0.0, 0.0, 0.0, 0.0, 0.0, 0.0, 0.0, 0.0, 0.0, 0.0, 0.0, 0.0, 0.0, 0.0, 0.0, 0.0, 0.0, 0.0, 0.0, 0.0, 0.0, 0.0, 0.0, 0.0, 0.0, 0.0, 0.0, 0.0, 0.0, 0.0, 0.0, 0.0, 0.0, 0.0, 0.0, 0.0, 0.0, 0.0, 0.0, 0.0, 0.0, 0.0, 0.0, 0.0, 0.0, 0.0, 0.0, 0.0, 0.0, 0.0, 0.0, 0.0, 0.0, 0.0, 0.0, 0.0, 0.0, 0.0, 0.0, 0.0, 0.0, 0.0, 0.0, 0.0, 0.0, 0.0, 0.0, 0.0, 0.0, 0.0, 0.0, 0.0, 0.0, 0.0, 0.0, 0.0, 0.0, 0.0, 0.0, 0.0, 0.0, 0.0, 0.0, 0.0, 0.0, 0.0, 0.0, 0.0, 0.0, 0.0, 0.0, 0.0, 0.0, 0.0, 0.0, 0.0, 0.0, 0.0, 0.0, 0.0, 0.0, 0.0, 0.0, 0.0, 0.0, 0.0, 0.0, 0.0, 0.0, 0.0, 0.0, 0.0, 0.0, 0.0, 0.0, 0.0, 0.0, 0.0, 0.0, 0.0, 0.0, 0.0, 0.0, 0.0, 0.0, 0.0, 0.0, 0.0, 0.0, 0.0, 0.0, 0.0, 0.0, 0.0, 0.0, 0.0, 0.0, 0.0, 0.0, 0.0, 0.0, 0.0, 0.0, 0.0, 0.0, 0.0, 0.0, 0.0, 0.0, 0.0, 0.0, 0.0, 0.0, 0.0, 0.0, 0.0, 0.0, 0.0, 0.0, 0.0, 0.0, 0.0, 0.0, 0.0, 0.0, 0.0, 0.0, 0.0, 0.0, 0.0, 0.0, 0.0, 0.0, 0.0, 0.0, 0.0, 0.0, 0.0, 0.0, 0.0, 0.0, 0.0, 0.0, 0.0, 0.0, 0.0, 0.0, 0.0, 0.0, 0.0, 0.0, 0.0, 0.0, 0.0, 0.0, 0.0, 0.0, 0.0, 0.0, 0.0, 0.0, 0.0, 0.0, 0.0, 0.0, 0.0, 0.0, 0.0, 0.0, 0.0, 0.0, 0.0, 0.0, 0.0, 0.0, 0.0, 0.0, 0.0, 0.0, 0.0, 0.0, 0.0, 0.0, 0.0, 0.0, 0.0, 0.0, 0.0, 0.0, 0.0, 0.0, 0.0, 0.0, 0.0, 0.0, 0.0, 0.0, 0.0, 0.0, 0.0, 0.0, 0.0, 0.0, 0.0, 0.0, 0.0, 0.0, 0.0, 0.0, 0.0, 0.0, 0.0, 0.0, 0.0, 0.0, 0.0, 0.0, 0.0, 0.0, 0.0, 0.0, 0.0, 0.0, 0.0, 0.0, 0.0, 0.0, 0.0, 0.0, 0.0, 0.0, 0.0, 0.0, 0.0, 0.0, 0.0, 0.0, 0.0, 0.0, 0.0, 0.0, 0.0, 0.0, 0.0, 0.0, 0.0, 0.0, 0.0, 0.0, 0.0, 0.0, 0.0, 0.0, 0.0, 0.0, 0.0, 0.0, 0.0, 0.0, 0.0, 0.0, 0.0, 0.0, 0.0, 0.0, 0.0, 0.0, 0.0, 0.0, 0.0, 0.0, 0.0, 0.0, 0.0, 0.0, 0.0, 0.0, 0.0, 0.0, 0.0, 0.0, 0.0, 0.0, 0.0, 0.0, 0.0, 0.0, 0.0, 0.0, 0.0, 0.0, 0.0, 0.0, 0.0, 0.0, 0.0, 0.0, 0.0, 0.0, 0.0, 0.0, 0.0, 0.0, 0.0, 0.0, 0.0, 0.0, 0.0, 0.0, 0.0, 0.0, 0.0, 0.0, 0.0, 0.0, 0.0, 0.0, 0.0, 0.0, 0.0, 0.0, 0.0, 0.0, 0.0, 0.0, 0.0, 0.0, 0.0, 0.0, 0.0, 0.0, 0.0, 0.0, 0.0, 0.0, 0.0, 0.0, 0.0, 0.0, 0.0, 0.0, 0.0, 0.0, 0.0, 0.0, 0.0, 0.0, 0.0, 0.0, 0.0, 0.0, 0.0, 0.0, 0.0, 0.0, 0.0, 0.0, 0.0, 0.0, 0.0, 0.0, 0.0, 0.0, 0.0, 0.0, 0.0, 0.0, 0.0, 0.0, 0.0, 0.0, 0.0, 0.0, 0.0, 0.0, 0.0, 0.0, 0.0, 0.0, 0.0, 0.0, 0.0, 0.0, 0.0, 0.0, 0.0, 0.0, 0.0, 0.0, 0.0, 0.0, 0.0, 0.0, 0.0, 0.0, 0.0, 0.0, 0.0, 0.0, 0.0, 0.0, 0.0, 0.0, 0.0, 0.0, 0.0, 0.0, 0.0, 0.0, 0.0, 0.0, 0.0, 0.0, 0.0, 0.0, 0.0, 0.0, 0.0, 0.0, 0.0, 0.0, 0.0, 0.0, 0.0, 0.0, 0.0, 0.0, 0.0, 0.0, 0.0, 0.0, 0.0, 0.0, 0.0, 0.0, 0.0, 0.0, 0.0, 0.0, 0.0, 0.0, 0.0, 0.0, 0.0, 0.0, 0.0, 0.0, 0.0, 0.0, 0.0, 0.0, 0.0, 0.0, 0.0, 0.0, 0.0, 0.0, 0.0, 0.0, 0.0, 0.0, 0.0, 0.0, 0.0, 0.0, 0.0, 0.0, 0.0, 0.0, 0.0, 0.0, 0.0, 0.0, 0.0, 0.0, 0.0, 0.0, 0.0, 0.0, 0.0, 0.0, 0.0, 0.0, 0.0, 0.0, 0.0, 0.0, 0.0, 0.0, 0.0, 0.0, 0.0, 0.0, 0.0, 0.0, 0.0, 0.0, 0.0, 0.0, 0.0, 0.0, 0.0, 0.0, 0.0, 0.0, 0.0, 0.0, 0.0, 0.0, 0.0, 0.0, 0.0, 0.0, 0.0, 0.0, 0.0, 0.0, 0.0, 0.0, 0.0, 0.0, 0.0, 0.0, 0.0, 0.0, 0.0, 0.0, 0.0, 0.0, 0.0, 0.0, 0.0, 0.0, 0.0, 0.0, 0.0, 0.0, 0.0, 0.0, 0.0, 0.0, 0.0, 0.0, 0.0, 0.0, 0.0, 0.0, 0.0, 0.0, 0.0, 0.0, 0.0, 0.0, 0.0, 0.0, 0.0, 0.0, 0.0, 0.0, 0.0, 0.0, 0.0, 0.0, 0.0, 0.0, 0.0, 0.0, 0.0, 0.0, 0.0, 0.0, 0.0, 0.0, 0.0, 0.0, 0.0, 0.0, 0.0, 0.0, 0.0, 0.0, 0.0, 0.0, 0.0, 0.0, 0.0, 0.0, 0.0, 0.0, 0.0, 0.0, 0.0, 0.0, 0.0, 0.0, 0.0, 0.0, 0.0, 0.0, 0.0, 0.0, 0.0, 0.0, 0.0, 0.0, 0.0, 0.0, 0.0, 0.0, 0.0, 0.0, 0.0, 0.0, 0.0, 0.0, 0.0, 0.0, 0.0, 0.0, 0.0, 0.0, 0.0, 0.0, 0.0, 0.0, 0.0, 0.0, 0.0, 0.0, 0.0, 0.0, 0.0, 0.0, 0.0, 0.0, 0.0, 0.0, 0.0, 0.0, 0.0, 0.0, 0.0, 0.0, 0.0, 0.0, 0.0, 0.0, 0.0, 0.0, 0.0, 0.0, 0.0, 0.0, 0.0, 0.0, 0.0, 0.0, 0.0, 0.0, 0.0, 0.0, 0.0, 0.0, 0.0, 0.0, 0.0, 0.0, 0.0, 0.0, 0.0, 0.0, 0.0, 0.0, 0.0, 0.0, 0.0, 0.0, 0.0, 0.0, 0.0, 0.0, 0.0, 0.0, 0.0, 0.0, 0.0, 0.0, 0.0, 0.0, 0.0, 0.0, 0.0, 0.0, 0.0, 0.0, 0.0, 0.0, 0.0, 0.0, 0.0, 0.0, 0.0, 0.0, 0.0, 0.0, 0.0, 0.0, 0.0, 0.0, 0.0, 0.0, 0.0, 0.0, 0.0, 0.0, 0.0, 0.0, 0.0, 0.0, 0.0, 0.0, 0.0, 0.0, 0.0, 0.0, 0.0, 0.0, 0.0, 0.0, 0.0, 0.0, 0.0, 0.0, 0.0, 0.0, 0.0, 0.0, 0.0, 0.0, 0.0, 0.0, 0.0, 0.0, 0.0, 0.0, 0.0, 0.0, 0.0, 0.0, 0.0, 0.0, 0.0, 0.0, 0.0, 0.0, 0.0, 0.0, 0.0, 0.0, 0.0, 0.0, 0.0, 0.0, 0.0, 0.0, 0.0, 0.0, 0.0, 0.0, 0.0, 0.0, 0.0, 0.0, 0.0, 0.0, 0.0, 0.0, 0.0, 0.0, 0.0, 0.0, 0.0, 0.0, 0.0, 0.0, 0.0, 0.0, 0.0, 0.0, 0.0, 0.0, 0.0, 0.0, 0.0, 0.0, 0.0, 0.0, 0.0, 0.0, 0.0, 0.0, 0.0, 0.0, 0.0, 0.0, 0.0, 0.0, 0.0, 0.0, 0.0, 0.0, 0.0, 0.0, 0.0, 0.0, 0.0, 0.0, 0.0, 0.0, 0.0, 0.0, 0.0, 0.0, 0.0, 0.0, 0.0, 0.0, 0.0, 0.0, 0.0, 0.0, 0.0, 0.0, 0.0, 0.0, 0.0, 0.0, 0.0, 0.0, 0.0, 0.0, 0.0, 0.0, 0.0, 0.0, 0.0, 0.0, 0.0, 0.0, 0.0, 0.0, 0.0, 0.0, 0.0, 0.0, 0.0, 0.0, 0.0, 0.0, 0.0, 0.0, 0.0, 0.0, 0.0, 0.0, 0.0, 0.0, 0.0, 0.0, 0.0, 0.0, 0.0, 0.0, 0.0, 0.0, 0.0, 0.0, 0.0, 0.0, 0.0, 0.0, 0.0, 0.0, 0.0, 0.0, 0.0, 0.0, 0.0, 0.0, 0.0, 0.0, 0.0, 0.0, 0.0, 0.0, 0.0, 0.0, 0.0, 0.0, 0.0, 0.0, 0.0, 0.0, 0.0, 0.0, 0.0, 0.0, 0.0, 0.0, 0.0, 0.0, 0.0, 0.0, 0.0, 0.0, 0.0, 0.0, 0.0, 0.0, 0.0, 0.0, 0.0, 0.0, 0.0, 0.0, 0.0, 0.0, 0.0, 0.0, 0.0, 0.0, 0.0, 0.0, 0.0, 0.0, 0.0, 0.0, 0.0, 0.0, 0.0, 0.0, 0.0, 0.0, 0.0, 0.0, 0.0, 0.0, 0.0, 0.0, 0.0, 0.0, 0.0, 0.0, 0.0, 0.0, 0.0, 0.0, 0.0, 0.0, 0.0, 0.0, 0.0, 0.0, 0.0, 0.0, 0.0, 0.0, 0.0, 0.0, 0.0, 0.0, 0.0, 0.0, 0.0, 0.0, 0.0, 0.0, 0.0, 0.0, 0.0, 0.0, 0.0, 0.0, 0.0, 0.0, 0.0, 0.0, 0.0, 0.0, 0.0, 0.0, 0.0, 0.0, 0.0, 0.0, 0.0, 0.0, 0.0, 0.0, 0.0, 0.0, 0.0, 0.0, 0.0, 0.0, 0.0, 0.0, 0.0, 0.0, 0.0, 0.0, 0.0, 0.0, 0.0, 0.0, 0.0, 0.0, 0.0, 0.0, 0.0, 0.0, 0.0, 0.0, 0.0, 0.0, 0.0, 0.0, 0.0, 0.0, 0.0, 0.0, 0.0, 0.0, 0.0, 0.0, 0.0, 0.0, 0.0, 0.0, 0.0, 0.0, 0.0, 0.0, 0.0, 0.0, 0.0, 0.0, 0.0, 0.0, 0.0, 0.0, 0.0, 0.0, 0.0, 0.0, 0.0, 0.0, 0.0, 0.0, 0.0, 0.0, 0.0, 0.0, 0.0, 0.0, 0.0, 0.0, 0.0, 0.0, 0.0, 0.0, 0.0, 0.0, 0.0, 0.0, 0.0, 0.0, 0.0, 0.0, 0.0, 0.0, 0.0, 0.0, 0.0, 0.0, 0.0, 0.0, 0.0, 0.0, 0.0, 0.0, 0.0, 0.0, 0.0, 0.0, 0.0, 0.0, 0.0, 0.0, 0.0, 0.0, 0.0, 0.0, 0.0, 0.0, 0.0, 0.0, 0.0, 0.0, 0.0, 0.0, 0.0, 0.0, 0.0, 0.0, 0.0, 0.0, 0.0, 0.0, 0.0, 0.0, 0.0, 0.0, 0.0, 0.0, 0.0, 0.0, 0.0, 0.0, 0.0, 0.0, 0.0, 0.0, 0.0, 0.0, 0.0, 0.0, 0.0, 0.0, 0.0, 0.0, 0.0, 0.0, 0.0, 0.0, 0.0, 0.0, 0.0, 0.0, 0.0, 0.0, 0.0, 0.0, 0.0, 0.0, 0.0, 0.0, 0.0, 0.0, 0.0, 0.0, 0.0, 0.0, 0.0, 0.0, 0.0, 0.0, 0.0, 0.0, 0.0, 0.0, 0.0, 0.0, 0.0, 0.0, 0.0, 0.0, 0.0, 0.0, 0.0, 0.0, 0.0, 0.0, 0.0, 0.0, 0.0, 0.0, 0.0, 0.0, 0.0, 0.0, 0.0, 0.0, 0.0, 0.0, 0.0, 0.0, 0.0, 0.0, 0.0, 0.0, 0.0, 0.0, 0.0, 0.0, 0.0, 0.0, 0.0, 0.0, 0.0, 0.0, 0.0, 0.0, 0.0, 0.0, 0.0, 0.0, 0.0, 0.0, 0.0, 0.0, 0.0, 0.0, 0.0, 0.0, 0.0, 0.0, 0.0, 0.0, 0.0, 0.0, 0.0, 0.0, 0.0, 0.0, 0.0, 0.0, 0.0, 0.0, 0.0, 0.0, 0.0, 0.0, 0.0, 0.0, 0.0, 0.0, 0.0, 0.0, 0.0, 0.0])
me_cube_002.materials.append(mat_kontakte)
me_cube_002.use_remesh_preserve_volume = False
me_cube_002.use_remesh_preserve_attributes = False
me_cube_002.use_mirror_vertex_groups = False
me_cube_002.update()

# ---- objects
ob_plane = bpy.data.objects.new('Plane', me_plane)
ob_cube = bpy.data.objects.new('Cube', me_cube)
ob_cube_001 = bpy.data.objects.new('Cube.001', me_cube_002)
ob_lamp = bpy.data.objects.new('Lamp', light_lamp)
ob_camera = bpy.data.objects.new('Camera', cam_camera)

# ---- transforms, parenting, visibility, modifiers, constraints
ob_plane.location = (0.0, 0.0, 0.0)
ob_plane.scale = (7.926, 7.926, 7.926)
ob_plane.lineart.crease_threshold = 0.0
ob_cube.location = (0.0, 0.1623, 0.464)
ob_cube.scale = (1.0, 1.2, 0.5)
ob_cube.lineart.crease_threshold = 0.0
_m = ob_cube.modifiers.new('Subsurf', 'SUBSURF')
_m.uv_smooth = 'PRESERVE_CORNERS'
_m.quality = 2
_m.show_only_control_edges = False
ob_cube_001.location = (0.0, 0.0, 0.0)
ob_cube_001.lineart.crease_threshold = 0.0
ob_lamp.location = (-0.8414, -2.89, 1.378)
ob_lamp.rotation_euler = (0.6503, 0.05522, 1.866)
ob_lamp.lock_rotations_4d = False
ob_lamp.empty_display_type = 'ARROWS'
ob_lamp.color = (0.0, 0.0, 0.0, 0.0)
ob_lamp.lineart.crease_threshold = 0.0
ob_camera.location = (-1.559, -2.422, 1.38)
ob_camera.rotation_euler = (1.123, 0.01088, -0.788)
ob_camera.lock_rotations_4d = False
ob_camera.empty_display_type = 'ARROWS'
ob_camera.color = (0.0, 0.0, 0.0, 0.0)
ob_camera.display_type = 'WIRE'
ob_camera.lineart.crease_threshold = 0.0

# ---- collection membership
col_collection_1.objects.link(ob_plane)
col_collection_1.objects.link(ob_cube)
col_collection_1.objects.link(ob_cube_001)
col_collection_1.objects.link(ob_lamp)
col_collection_1.objects.link(ob_camera)

# ---- scene / render settings (as saved in the file)
scene.camera = ob_camera
scene.frame_start = 1; scene.frame_end = 250; scene.frame_set(1)
scene.render.engine = 'BLENDER_EEVEE_NEXT'
scene.render.image_settings.color_mode = 'RGB'
scene.render.image_settings.compression = 90
scene.render.resolution_percentage = 50
scene.render.dither_intensity = 0.0
scene.cycles.use_denoising = False
scene.cycles.samples = 10
scene.cycles.sampling_pattern = 'TABULATED_SOBOL'
scene.cycles.light_sampling_threshold = 0.0
scene.cycles.use_adaptive_sampling = False
scene.cycles.use_light_tree = False
scene.cycles.blur_glossy = 0.0
scene.cycles.volume_bounces = 1
scene.cycles.pixel_filter_type = 'GAUSSIAN'
scene.cycles.sample_clamp_indirect = 0.0
scene.view_settings.view_transform = 'Standard'
bpy.context.view_layer.update()
